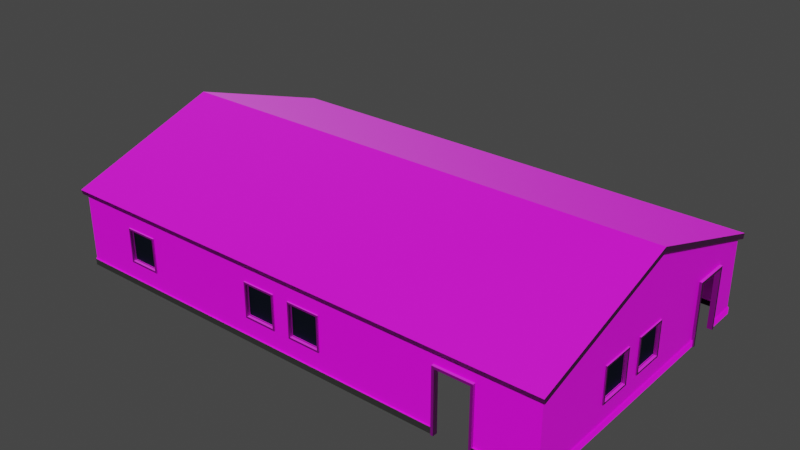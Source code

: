 # Source: Warehouse.blend  (saved by Blender 3.1.7; exported with 4.5.12 LTS)
import bpy
from mathutils import Matrix  # noqa: F401  (used for matrix-valued properties, if any)

bpy.ops.wm.read_factory_settings(use_empty=True)
scene = bpy.context.scene
scene.name = 'Scene'

# ---- collections
col_collection = bpy.data.collections.new('Collection'); scene.collection.children.link(col_collection)

# ---- images (referenced by path relative to the original .blend; pixels are not part of the script)
import os
ASSET_DIR = os.environ.get("B2B_ASSET_DIR", "")  # directory of the original .blend (textures are referenced by path, not embedded)
HERE = os.path.dirname(os.path.abspath(__file__))  # packed textures are extracted next to this script under _unpacked/

def load_image(name, relpath, width, height, colorspace="sRGB"):
    """Load a texture the original file referenced (path relative to the .blend, or extracted next to this script)."""
    p = next((c for c in (os.path.join(HERE, relpath), os.path.join(ASSET_DIR, relpath)) if relpath and os.path.exists(c)), "")
    if p:
        img = bpy.data.images.load(p, check_existing=True)
        img.name = name
    else:  # same state as the original file: an image datablock whose file is absent (Cycles renders it pink)
        img = bpy.data.images.new(name, width, height)
        img.source = "FILE"
        img.filepath = "//" + (relpath or name)
    img.colorspace_settings.name = colorspace
    return img
img_t_wall_10_bc_tga = load_image('T_wall_10_BC.TGA', 'T_wall_10_BC.TGA', 1024, 1024, 'sRGB')
img_concrete023_4k_color_jpg = load_image('Concrete023_4K_Color.jpg', 'Concrete023_4K_Color.jpg', 1024, 1024, 'sRGB')
img_concrete023_4k_normalgl_jpg = load_image('Concrete023_4K_NormalGL.jpg', 'Concrete023_4K_NormalGL.jpg', 1024, 1024, 'Non-Color')
img_t_roof_a_tga = load_image('T_Roof_A.TGA', 'T_Roof_A.TGA', 1024, 1024, 'sRGB')
img_t_roof_a_nm_tga = load_image('T_Roof_A_nm.TGA', 'T_Roof_A_nm.TGA', 1024, 1024, 'Non-Color')

# ---- materials (node trees are filled in below, after node groups)
mat_su_wall = bpy.data.materials.new('SU_WALL')
mat_su_wall.use_transparent_shadow = False
mat_border_down = bpy.data.materials.new('Border_Down')
mat_border_down.use_transparent_shadow = False
mat_su_door_01 = bpy.data.materials.new('SU_DOOR_01')
mat_su_door_01.use_transparent_shadow = False
mat_border_top = bpy.data.materials.new('Border_Top')
mat_border_top.use_transparent_shadow = False
mat_su_window_01 = bpy.data.materials.new('SU_WINDOW_01')
mat_su_window_01.use_transparent_shadow = False
mat_su_roof_01 = bpy.data.materials.new('SU_ROOF_01')
mat_su_roof_01.use_transparent_shadow = False

# ---- material node trees
mat_su_wall.use_nodes = True; mat_su_wall.node_tree.nodes.clear()
_N = mat_su_wall.node_tree.nodes; _L = mat_su_wall.node_tree.links
n0 = _N.new('ShaderNodeBsdfPrincipled'); n0.name = 'Principled BSDF'; n0.location = (10, 300)
n0.distribution = 'GGX'
n0.subsurface_method = 'RANDOM_WALK_SKIN'
n0.inputs[3].default_value = 1.45
n0.inputs[27].default_value = (0.0, 0.0, 0.0, 1.0)
n0.inputs[28].default_value = 1.0
n1 = _N.new('ShaderNodeOutputMaterial'); n1.name = 'Material Output'; n1.location = (300, 300)
n2 = _N.new('ShaderNodeTexImage'); n2.name = 'Image Texture'; n2.location = (-471, 225)
n2.image = img_t_wall_10_bc_tga
_L.new(n0.outputs[0], n1.inputs[0])
_L.new(n2.outputs[0], n0.inputs[0])
n1.is_active_output = True
mat_border_down.use_nodes = True; mat_border_down.node_tree.nodes.clear()
_N = mat_border_down.node_tree.nodes; _L = mat_border_down.node_tree.links
n0 = _N.new('ShaderNodeBsdfPrincipled'); n0.name = 'Principled BSDF'; n0.location = (10, 300)
n0.distribution = 'GGX'
n0.subsurface_method = 'RANDOM_WALK_SKIN'
n0.inputs[3].default_value = 1.45
n0.inputs[27].default_value = (0.0, 0.0, 0.0, 1.0)
n0.inputs[28].default_value = 1.0
n1 = _N.new('ShaderNodeOutputMaterial'); n1.name = 'Material Output'; n1.location = (300, 300)
n2 = _N.new('ShaderNodeTexImage'); n2.name = 'Image Texture'; n2.location = (-471, 225)
n2.image = img_concrete023_4k_color_jpg
n3 = _N.new('ShaderNodeTexImage'); n3.name = 'Image Texture.001'; n3.location = (-733, -115)
_L.new(n0.outputs[0], n1.inputs[0])
_L.new(n2.outputs[0], n0.inputs[0])
_L.new(n3.outputs[0], n0.inputs[5])
n1.is_active_output = True
mat_su_door_01.use_nodes = True; mat_su_door_01.node_tree.nodes.clear()
_N = mat_su_door_01.node_tree.nodes; _L = mat_su_door_01.node_tree.links
n0 = _N.new('ShaderNodeBsdfPrincipled'); n0.name = 'Principled BSDF'; n0.location = (10, 300)
n0.distribution = 'GGX'
n0.subsurface_method = 'RANDOM_WALK_SKIN'
n0.inputs[3].default_value = 1.45
n0.inputs[27].default_value = (0.0, 0.0, 0.0, 1.0)
n0.inputs[28].default_value = 1.0
n1 = _N.new('ShaderNodeOutputMaterial'); n1.name = 'Material Output'; n1.location = (300, 300)
n2 = _N.new('ShaderNodeTexImage'); n2.name = 'Image Texture'; n2.location = (-365, 170)
n2.image = img_concrete023_4k_color_jpg
_L.new(n0.outputs[0], n1.inputs[0])
_L.new(n2.outputs[0], n0.inputs[0])
n1.is_active_output = True
mat_border_top.use_nodes = True; mat_border_top.node_tree.nodes.clear()
_N = mat_border_top.node_tree.nodes; _L = mat_border_top.node_tree.links
n0 = _N.new('ShaderNodeBsdfPrincipled'); n0.name = 'Principled BSDF'; n0.location = (10, 300)
n0.distribution = 'GGX'
n0.subsurface_method = 'RANDOM_WALK_SKIN'
n0.inputs[3].default_value = 1.45
n0.inputs[27].default_value = (0.0, 0.0, 0.0, 1.0)
n0.inputs[28].default_value = 1.0
n1 = _N.new('ShaderNodeOutputMaterial'); n1.name = 'Material Output'; n1.location = (300, 300)
n2 = _N.new('ShaderNodeTexImage'); n2.name = 'Image Texture'; n2.location = (-471, 225)
n2.image = img_concrete023_4k_color_jpg
n3 = _N.new('ShaderNodeTexImage'); n3.name = 'Image Texture.001'; n3.location = (-537, -151)
n3.image = img_concrete023_4k_normalgl_jpg
n4 = _N.new('ShaderNodeNormalMap'); n4.name = 'Normal Map'; n4.location = (-184, -146)
n4.uv_map = 'UVMap'
n4.inputs[0].default_value = 1.8
_L.new(n0.outputs[0], n1.inputs[0])
_L.new(n2.outputs[0], n0.inputs[0])
_L.new(n4.outputs[0], n0.inputs[5])
_L.new(n3.outputs[0], n4.inputs[1])
n1.is_active_output = True
mat_su_window_01.use_nodes = True; mat_su_window_01.node_tree.nodes.clear()
_N = mat_su_window_01.node_tree.nodes; _L = mat_su_window_01.node_tree.links
n0 = _N.new('ShaderNodeOutputMaterial'); n0.name = 'Material Output'; n0.location = (300, 300)
n1 = _N.new('ShaderNodeBsdfAnisotropic'); n1.name = 'Glossy BSDF'; n1.location = (10, 300)
n1.distribution = 'GGX'
n1.inputs[0].default_value = (0.02943, 0.04172, 0.07658, 1.0)
_L.new(n1.outputs[0], n0.inputs[0])
n0.is_active_output = True
mat_su_roof_01.use_nodes = True; mat_su_roof_01.node_tree.nodes.clear()
_N = mat_su_roof_01.node_tree.nodes; _L = mat_su_roof_01.node_tree.links
n0 = _N.new('ShaderNodeBsdfPrincipled'); n0.name = 'Principled BSDF'; n0.location = (93, 300)
n0.distribution = 'GGX'
n0.subsurface_method = 'RANDOM_WALK_SKIN'
n0.inputs[3].default_value = 1.45
n0.inputs[27].default_value = (0.0, 0.0, 0.0, 1.0)
n0.inputs[28].default_value = 1.0
n1 = _N.new('ShaderNodeOutputMaterial'); n1.name = 'Material Output'; n1.location = (383, 300)
n2 = _N.new('ShaderNodeTexImage'); n2.name = 'Image Texture'; n2.location = (-401, 251)
n2.image = img_t_roof_a_tga
n3 = _N.new('ShaderNodeNormalMap'); n3.name = 'Normal Map'; n3.location = (-137, -128)
n3.uv_map = 'UVMap'
n3.inputs[0].default_value = 2.8
n4 = _N.new('ShaderNodeTexImage'); n4.name = 'Image Texture.001'; n4.location = (-409, -156)
n4.image = img_t_roof_a_nm_tga
_L.new(n0.outputs[0], n1.inputs[0])
_L.new(n2.outputs[0], n0.inputs[0])
_L.new(n3.outputs[0], n0.inputs[5])
_L.new(n4.outputs[0], n3.inputs[1])
n1.is_active_output = True

# ---- world
world_world = bpy.data.worlds.new('World'); scene.world = world_world
world_world.use_nodes = True; world_world.node_tree.nodes.clear()
_N = world_world.node_tree.nodes; _L = world_world.node_tree.links
n0 = _N.new('ShaderNodeOutputWorld'); n0.name = 'World Output'; n0.location = (300, 300)
n1 = _N.new('ShaderNodeBackground'); n1.name = 'Background'; n1.location = (10, 300)
n1.inputs[0].default_value = (0.05088, 0.05088, 0.05088, 1.0)
_L.new(n1.outputs[0], n0.inputs[0])
n0.is_active_output = True
world_world.color = (0.05088, 0.05088, 0.05088)
world_world.use_sun_shadow = False
world_world.sun_shadow_jitter_overblur = 0.0

# ---- meshes
me_warehouse_01_obj = bpy.data.meshes.new('Warehouse_01.obj')
me_warehouse_01_obj.from_pydata([(10.0, 0.25, -6.0), (-10.0, 0.25, -6.0), (-10.0, 3.0, -6.0), (10.0, 3.0, -6.0), (-10.0, 0.0, -6.05), (-10.0, 0.25, -6.05), (10.0, 0.25, -6.05), (10.0, 0.0, -6.05), (-10.0, 0.25, 6.0), (-10.0, 3.0, 6.0), (-10.05, 0.0, 6.0), (-10.05, 0.25, 6.0), (-10.05, 0.25, -6.0), (-10.05, 0.0, -6.0), (8.0, 0.25, 6.05), (8.0, 0.0, 6.05), (10.0, 0.0, 6.05), (10.0, 0.25, 6.05), (10.0, 0.25, 6.0), (8.0, 0.25, 6.0), (10.0, 3.0, 6.0), (8.0, 3.0, 6.0), (6.0, 0.25, 6.05), (2.0, 0.25, 6.05), (2.0, 0.0, 6.05), (6.0, 0.0, 6.05), (6.0, 0.25, 6.0), (2.0, 0.25, 6.0), (6.0, 3.0, 6.0), (2.0, 3.0, 6.0), (-10.0, 0.0, 6.05), (-8.0, 0.0, 6.05), (-8.0, 0.25, 6.05), (-10.0, 0.25, 6.05), (-8.0, 0.25, 6.0), (-8.0, 3.0, 6.0), (-2.0, 0.25, 6.05), (-6.0, 0.25, 6.05), (-6.0, 0.0, 6.05), (-2.0, 0.0, 6.05), (-2.0, 0.25, 6.0), (-6.0, 0.25, 6.0), (-2.0, 3.0, 6.0), (-6.0, 3.0, 6.0), (10.05, 0.25, -5.0), (10.05, 0.0, -5.0), (10.05, 0.0, -6.0), (10.05, 0.25, -6.0), (10.0, 3.0, -5.0), (10.0, 0.25, -5.0), (10.05, 0.25, -3.0), (10.05, 0.25, -1.0), (10.05, 0.0, -1.0), (10.05, 0.0, -3.0), (10.0, 3.0, -3.0), (10.0, 3.0, -1.0), (10.0, 0.25, -1.0), (10.0, 0.25, -3.0), (10.05, 0.0, 6.0), (10.05, 0.0, 3.0), (10.05, 0.25, 3.0), (10.05, 0.25, 6.0), (10.0, 0.25, 3.0), (10.0, 3.0, 3.0), (7.65, 0.25, 6.05), (7.65, 0.0, 6.05), (7.65, 0.25, 6.0), (6.35, 0.0, 6.05), (6.35, 0.25, 6.05), (6.35, 0.25, 6.0), (6.35, 2.4, 6.0), (7.65, 2.4, 6.0), (7.65, 2.4, 5.9), (6.35, 2.4, 5.9), (6.35, 0.0, 5.9), (7.65, 0.0, 5.9), (7.65, 0.0, 6.1), (7.65, 2.4, 6.1), (6.35, 2.4, 6.1), (6.35, 0.0, 6.1), (7.75, 0.0, 6.1), (7.75, 2.5, 6.1), (7.75, 0.0, 5.9), (7.75, 2.5, 5.9), (6.25, 2.5, 6.1), (6.25, 2.5, 5.9), (6.25, 0.0, 6.1), (6.25, 0.0, 5.9), (10.05, 0.25, -4.65), (10.05, 0.0, -4.65), (10.0, 0.25, -4.65), (10.05, 0.0, -3.35), (10.05, 0.25, -3.35), (10.0, 0.25, -3.35), (10.0, 2.4, -3.35), (10.0, 2.4, -4.65), (9.9, 2.4, -4.65), (9.9, 2.4, -3.35), (9.9, 0.0, -3.35), (9.9, 0.0, -4.65), (10.1, 0.0, -4.65), (10.1, 2.4, -4.65), (10.1, 2.4, -3.35), (10.1, 0.0, -3.35), (10.1, 0.0, -4.75), (10.1, 2.5, -4.75), (9.9, 0.0, -4.75), (9.9, 2.5, -4.75), (10.1, 2.5, -3.25), (9.9, 2.5, -3.25), (10.1, 0.0, -3.25), (9.9, 0.0, -3.25), (0.0, 0.25, 6.05), (0.0, 0.0, 6.05), (0.0, 0.25, 6.0), (0.0, 3.0, 6.0), (0.4, 1.0, 6.0), (0.4, 2.25, 6.0), (1.6, 2.25, 6.0), (1.6, 1.0, 6.0), (0.442, 1.044, 5.9), (1.558, 1.044, 5.9), (1.558, 2.206, 5.9), (0.442, 2.206, 5.9), (1.6, 2.25, 5.95), (0.4, 2.25, 5.95), (0.442, 2.206, 5.95), (1.558, 2.206, 5.95), (1.6, 1.0, 5.95), (1.558, 1.044, 5.95), (0.4, 1.0, 5.95), (0.442, 1.044, 5.95), (1.6, 2.25, 6.05), (0.4, 2.25, 6.05), (1.6, 1.0, 6.05), (0.4, 1.0, 6.05), (1.671, 2.321, 6.05), (0.3293, 2.321, 6.05), (1.671, 2.321, 5.95), (0.3293, 2.321, 5.95), (1.671, 0.9293, 6.05), (1.671, 0.9293, 5.95), (0.3293, 0.9293, 6.05), (0.3293, 0.9293, 5.95), (-1.6, 1.0, 6.0), (-1.6, 2.25, 6.0), (-0.4, 2.25, 6.0), (-0.4, 1.0, 6.0), (-1.558, 1.044, 5.9), (-0.442, 1.044, 5.9), (-0.442, 2.206, 5.9), (-1.558, 2.206, 5.9), (-0.4, 2.25, 5.95), (-1.6, 2.25, 5.95), (-1.558, 2.206, 5.95), (-0.442, 2.206, 5.95), (-0.4, 1.0, 5.95), (-0.442, 1.044, 5.95), (-1.6, 1.0, 5.95), (-1.558, 1.044, 5.95), (-0.4, 2.25, 6.05), (-1.6, 2.25, 6.05), (-0.4, 1.0, 6.05), (-1.6, 1.0, 6.05), (-0.3293, 2.321, 6.05), (-1.671, 2.321, 6.05), (-0.3293, 2.321, 5.95), (-1.671, 2.321, 5.95), (-0.3293, 0.9293, 6.05), (-0.3293, 0.9293, 5.95), (-1.671, 0.9293, 6.05), (-1.671, 0.9293, 5.95), (-7.6, 1.0, 6.0), (-7.6, 2.25, 6.0), (-6.4, 2.25, 6.0), (-6.4, 1.0, 6.0), (-7.558, 1.044, 5.9), (-6.442, 1.044, 5.9), (-6.442, 2.206, 5.9), (-7.558, 2.206, 5.9), (-6.4, 2.25, 5.95), (-7.6, 2.25, 5.95), (-7.558, 2.206, 5.95), (-6.442, 2.206, 5.95), (-6.4, 1.0, 5.95), (-6.442, 1.044, 5.95), (-7.6, 1.0, 5.95), (-7.558, 1.044, 5.95), (-6.4, 2.25, 6.05), (-7.6, 2.25, 6.05), (-6.4, 1.0, 6.05), (-7.6, 1.0, 6.05), (-6.329, 2.321, 6.05), (-7.671, 2.321, 6.05), (-6.329, 2.321, 5.95), (-7.671, 2.321, 5.95), (-6.329, 0.9293, 6.05), (-6.329, 0.9293, 5.95), (-7.671, 0.9293, 6.05), (-7.671, 0.9293, 5.95), (10.05, 0.25, 1.0), (10.05, 0.0, 1.0), (10.0, 0.25, 1.0), (10.0, 3.0, 1.0), (10.0, 1.0, 0.6), (10.0, 2.25, 0.6), (10.0, 2.25, -0.6), (10.0, 1.0, -0.6), (9.9, 1.044, 0.558), (9.9, 1.044, -0.558), (9.9, 2.206, -0.558), (9.9, 2.206, 0.558), (9.95, 2.25, -0.6), (9.95, 2.25, 0.6), (9.95, 2.206, 0.558), (9.95, 2.206, -0.558), (9.95, 1.0, -0.6), (9.95, 1.044, -0.558), (9.95, 1.0, 0.6), (9.95, 1.044, 0.558), (10.05, 2.25, -0.6), (10.05, 2.25, 0.6), (10.05, 1.0, -0.6), (10.05, 1.0, 0.6), (10.05, 2.321, -0.6707), (10.05, 2.321, 0.6707), (9.95, 2.321, -0.6707), (9.95, 2.321, 0.6707), (10.05, 0.9293, -0.6707), (9.95, 0.9293, -0.6707), (10.05, 0.9293, 0.6707), (9.95, 0.9293, 0.6707), (10.0, 1.0, 2.6), (10.0, 2.25, 2.6), (10.0, 2.25, 1.4), (10.0, 1.0, 1.4), (9.9, 1.044, 2.558), (9.9, 1.044, 1.442), (9.9, 2.206, 1.442), (9.9, 2.206, 2.558), (9.95, 2.25, 1.4), (9.95, 2.25, 2.6), (9.95, 2.206, 2.558), (9.95, 2.206, 1.442), (9.95, 1.0, 1.4), (9.95, 1.044, 1.442), (9.95, 1.0, 2.6), (9.95, 1.044, 2.558), (10.05, 2.25, 1.4), (10.05, 2.25, 2.6), (10.05, 1.0, 1.4), (10.05, 1.0, 2.6), (10.05, 2.321, 1.329), (10.05, 2.321, 2.671), (9.95, 2.321, 1.329), (9.95, 2.321, 2.671), (10.05, 0.9293, 1.329), (9.95, 0.9293, 1.329), (10.05, 0.9293, 2.671), (9.95, 0.9293, 2.671), (-10.0, 5.0, 0.0), (10.0, 5.0, 0.0), (-10.0, 5.205, 0.0), (-10.0, 3.195, 6.065), (10.0, 3.195, 6.065), (10.0, 5.205, 0.0), (-10.0, 3.195, -6.065), (10.0, 3.195, -6.065), (10.19, 5.0, 0.0), (10.13, 2.957, 6.128), (10.13, 3.152, 6.192), (10.19, 5.205, 0.0), (-10.13, 2.957, 6.128), (-10.13, 3.152, 6.192), (-10.19, 5.0, 0.0), (-10.19, 5.205, 0.0), (-10.13, 2.957, -6.128), (10.13, 2.957, -6.128), (10.13, 3.152, -6.192), (-10.13, 3.152, -6.192), (-10.0, 0.25, -1.8), (-10.0, 0.25, 1.8), (-10.0, 3.0, -1.8), (-10.0, 3.0, 1.8), (-10.05, 0.25, -1.8), (-10.05, 0.25, 1.8), (-10.05, 0.0, -1.8), (-10.05, 0.0, 1.8), (-10.0, 3.155, -1.8), (-10.0, 3.155, 1.8), (9.91, 2.203, -0.5526), (9.91, 2.203, 0.5526), (9.91, 1.047, -0.5526), (9.91, 1.047, 0.5526), (9.91, 2.321, -0.6707), (9.91, 2.321, 0.6707), (9.91, 0.9293, -0.6707), (9.91, 0.9293, 0.6707), (9.91, 1.049, 1.449), (9.91, 1.049, 2.551), (9.91, 2.201, 2.551), (9.91, 2.201, 1.449), (9.91, 0.9293, 1.329), (9.91, 0.9293, 2.671), (9.91, 2.321, 2.671), (9.91, 2.321, 1.329), (-10.08, -0.04492, 1.8), (-10.08, 3.155, 1.8), (-10.08, -0.04492, -1.8), (-10.08, 3.155, -1.8), (-9.919, -0.04492, 1.8), (-9.919, 3.155, 1.8), (-9.919, -0.04492, -1.8), (-9.919, 3.155, -1.8), (-10.08, 3.058, 1.723), (-10.08, -0.04492, 1.723), (-10.08, -0.04492, -1.723), (-10.08, 3.058, -1.723), (-9.919, 3.058, -1.723), (-9.919, -0.04492, 1.723), (-9.919, -0.04492, -1.723), (-9.919, 3.058, 1.723), (-7.623, 1.024, 5.935), (-6.383, 1.024, 5.935), (-7.623, 2.264, 5.935), (-6.383, 2.264, 5.935), (-1.625, 1.024, 5.935), (-0.3849, 1.024, 5.935), (-1.625, 2.264, 5.935), (-0.3849, 2.264, 5.935), (0.376, 1.024, 5.935), (1.616, 1.024, 5.935), (0.376, 2.264, 5.935), (1.616, 2.264, 5.935), (9.932, 1.024, 2.614), (9.932, 1.024, 1.374), (9.932, 2.264, 2.614), (9.932, 2.264, 1.374), (9.932, 1.024, 0.6111), (9.932, 1.024, -0.6292), (9.932, 2.264, 0.6111), (9.932, 2.264, -0.6292)], [], [(0, 1, 2, 3), (4, 5, 6, 7), (1, 0, 6, 5), (8, 9, 283, 281), (2, 1, 280, 282), (12, 13, 286, 284), (287, 10, 11, 285), (285, 11, 8, 281), (1, 12, 284, 280), (14, 15, 16, 17), (18, 19, 14, 17), (20, 21, 19, 18), (22, 23, 24, 25), (26, 27, 23, 22), (28, 29, 27, 26), (30, 31, 32, 33), (33, 32, 34, 8), (8, 34, 35, 9), (36, 37, 38, 39), (40, 41, 37, 36), (42, 43, 41, 40), (44, 45, 46, 47), (3, 48, 49, 0), (0, 49, 44, 47), (50, 51, 52, 53), (54, 55, 56, 57), (57, 56, 51, 50), (58, 59, 60, 61), (18, 62, 63, 20), (61, 60, 62, 18), (64, 65, 15, 14), (19, 66, 64, 14), (25, 67, 68, 22), (22, 68, 69, 26), (70, 71, 21, 28), (28, 26, 69, 70), (21, 71, 66, 19), (72, 75, 76, 77), (73, 72, 77, 78), (74, 73, 78, 79), (80, 81, 77, 76), (82, 80, 76, 75), (81, 80, 82, 83), (81, 84, 78, 77), (84, 81, 83, 85), (86, 87, 74, 79), (84, 86, 79, 78), (86, 84, 85, 87), (88, 89, 45, 44), (49, 90, 88, 44), (53, 91, 92, 50), (50, 92, 93, 57), (94, 95, 48, 54), (54, 57, 93, 94), (48, 95, 90, 49), (96, 99, 100, 101), (97, 96, 101, 102), (98, 97, 102, 103), (104, 105, 101, 100), (106, 104, 100, 99), (105, 104, 106, 107), (105, 108, 102, 101), (108, 105, 107, 109), (110, 111, 98, 103), (108, 110, 103, 102), (110, 108, 109, 111), (24, 23, 112, 113), (27, 114, 112, 23), (115, 114, 116, 117), (27, 29, 118, 119), (29, 115, 117, 118), (114, 27, 119, 116), (124, 125, 126, 127), (128, 124, 127, 129), (130, 128, 129, 131), (126, 125, 130, 131), (127, 126, 123, 122), (129, 127, 122, 121), (131, 129, 121, 120), (123, 126, 131, 120), (132, 133, 125, 124), (134, 132, 124, 128), (135, 134, 128, 130), (125, 133, 135, 130), (136, 137, 133, 132), (138, 139, 137, 136), (140, 136, 132, 134), (141, 138, 136, 140), (142, 140, 134, 135), (143, 141, 140, 142), (137, 142, 135, 133), (143, 142, 137, 139), (113, 112, 36, 39), (114, 40, 36, 112), (42, 40, 144, 145), (114, 115, 146, 147), (115, 42, 145, 146), (40, 114, 147, 144), (152, 153, 154, 155), (156, 152, 155, 157), (158, 156, 157, 159), (154, 153, 158, 159), (155, 154, 151, 150), (157, 155, 150, 149), (159, 157, 149, 148), (151, 154, 159, 148), (160, 161, 153, 152), (162, 160, 152, 156), (163, 162, 156, 158), (153, 161, 163, 158), (164, 165, 161, 160), (166, 167, 165, 164), (168, 164, 160, 162), (169, 166, 164, 168), (170, 168, 162, 163), (171, 169, 168, 170), (165, 170, 163, 161), (171, 170, 165, 167), (38, 37, 32, 31), (41, 34, 32, 37), (35, 34, 172, 173), (41, 43, 174, 175), (43, 35, 173, 174), (34, 41, 175, 172), (180, 181, 182, 183), (184, 180, 183, 185), (186, 184, 185, 187), (182, 181, 186, 187), (183, 182, 179, 178), (185, 183, 178, 177), (187, 185, 177, 176), (179, 182, 187, 176), (188, 189, 181, 180), (190, 188, 180, 184), (191, 190, 184, 186), (181, 189, 191, 186), (192, 193, 189, 188), (194, 195, 193, 192), (196, 192, 188, 190), (197, 194, 192, 196), (198, 196, 190, 191), (199, 197, 196, 198), (193, 198, 191, 189), (199, 198, 193, 195), (52, 51, 200, 201), (56, 202, 200, 51), (203, 202, 204, 205), (56, 55, 206, 207), (55, 203, 205, 206), (202, 56, 207, 204), (212, 213, 214, 215), (216, 212, 215, 217), (218, 216, 217, 219), (214, 213, 218, 219), (215, 214, 211, 210), (217, 215, 210, 209), (219, 217, 209, 208), (211, 214, 219, 208), (220, 221, 213, 212), (222, 220, 212, 216), (223, 222, 216, 218), (213, 221, 223, 218), (224, 225, 221, 220), (226, 227, 225, 224), (228, 224, 220, 222), (229, 226, 224, 228), (230, 228, 222, 223), (231, 229, 228, 230), (225, 230, 223, 221), (231, 230, 225, 227), (201, 200, 60, 59), (202, 62, 60, 200), (63, 62, 232, 233), (202, 203, 234, 235), (203, 63, 233, 234), (62, 202, 235, 232), (240, 241, 242, 243), (244, 240, 243, 245), (246, 244, 245, 247), (242, 241, 246, 247), (243, 242, 239, 238), (245, 243, 238, 237), (247, 245, 237, 236), (239, 242, 247, 236), (248, 249, 241, 240), (250, 248, 240, 244), (251, 250, 244, 246), (241, 249, 251, 246), (252, 253, 249, 248), (254, 255, 253, 252), (256, 252, 248, 250), (257, 254, 252, 256), (258, 256, 250, 251), (259, 257, 256, 258), (253, 258, 251, 249), (259, 258, 253, 255), (9, 260, 2, 282, 288, 289, 283), (20, 3, 261), (262, 263, 264, 265), (266, 262, 265, 267), (268, 269, 20, 261), (270, 271, 265, 264), (271, 270, 269, 268), (269, 272, 9, 20), (273, 270, 264, 263), (270, 273, 272, 269), (272, 274, 260, 9), (275, 273, 263, 262), (273, 275, 274, 272), (276, 277, 3, 2), (278, 279, 266, 267), (279, 278, 277, 276), (277, 268, 261, 3), (271, 278, 267, 265), (278, 271, 268, 277), (274, 276, 2, 260), (279, 275, 262, 266), (275, 279, 276, 274), (7, 6, 47, 46), (0, 47, 6), (13, 12, 5, 4), (5, 12, 1), (58, 61, 17, 16), (17, 61, 18), (30, 33, 11, 10), (8, 11, 33), (227, 226, 294, 295), (229, 231, 297, 296), (226, 229, 296, 294), (231, 227, 295, 297), (290, 291, 295, 294), (292, 290, 294, 296), (291, 293, 297, 295), (293, 292, 296, 297), (255, 254, 305, 304), (254, 257, 302, 305), (257, 259, 303, 302), (259, 255, 304, 303), (299, 298, 302, 303), (300, 299, 303, 304), (301, 300, 304, 305), (298, 301, 305, 302), (306, 307, 309, 308, 316, 317, 314, 315), (308, 309, 313, 312), (320, 312, 313, 311, 310, 319, 321, 318), (310, 311, 307, 306), (310, 306, 315, 319), (316, 308, 312, 320), (313, 309, 307, 311), (320, 318, 317, 316), (314, 321, 319, 315), (314, 317, 318, 321), (322, 323, 325, 324), (326, 327, 329, 328), (330, 331, 333, 332), (334, 335, 337, 336), (338, 339, 341, 340)])
me_warehouse_01_obj.polygons.foreach_set('material_index', [0, 1, 1, 0, 0, 1, 1, 1, 1, 1, 1, 0, 1, 1, 0, 1, 1, 0, 1, 1, 0, 1, 0, 1, 1, 0, 1, 1, 0, 1, 1, 1, 1, 1, 0, 0, 0, 3, 3, 3, 3, 3, 3, 3, 3, 3, 3, 3, 1, 1, 1, 1, 0, 0, 0, 3, 3, 3, 3, 3, 3, 3, 3, 3, 3, 3, 1, 1, 0, 0, 0, 0, 3, 3, 3, 3, 3, 3, 3, 3, 3, 3, 3, 3, 3, 3, 3, 3, 3, 3, 3, 3, 1, 1, 0, 0, 0, 0, 3, 3, 3, 3, 3, 3, 3, 3, 3, 3, 3, 3, 3, 3, 3, 3, 3, 3, 3, 3, 1, 1, 0, 0, 0, 0, 3, 3, 3, 3, 3, 3, 3, 3, 3, 3, 3, 3, 3, 3, 3, 3, 3, 3, 3, 3, 1, 1, 0, 0, 0, 0, 3, 3, 3, 3, 3, 3, 3, 3, 3, 3, 3, 3, 3, 3, 3, 3, 3, 3, 3, 3, 1, 1, 0, 0, 0, 0, 3, 3, 3, 3, 3, 3, 3, 3, 3, 3, 3, 3, 3, 3, 3, 3, 3, 3, 3, 3, 0, 0, 3, 3, 3, 3, 3, 3, 3, 3, 3, 3, 3, 3, 3, 3, 3, 3, 3, 3, 3, 3, 1, 1, 1, 1, 1, 1, 1, 1, 3, 3, 3, 3, 3, 3, 3, 3, 3, 3, 3, 3, 3, 3, 3, 3, 3, 3, 3, 3, 3, 3, 3, 3, 3, 3, 4, 4, 4, 4, 4])
_k = set([(0, 1), (0, 3), (0, 49), (1, 2), (1, 280), (2, 3), (2, 260), (3, 261), (4, 5), (5, 6), (5, 12), (6, 7), (6, 47), (8, 9), (8, 34), (8, 281), (9, 260), (10, 11), (11, 33), (11, 285), (12, 13), (12, 284), (14, 17), (14, 64), (16, 17), (17, 61), (18, 19), (18, 20), (18, 62), (19, 66), (20, 261), (20, 269), (22, 23), (22, 68), (23, 112), (26, 27), (26, 69), (27, 114), (30, 33), (32, 33), (32, 37), (34, 41), (36, 37), (36, 112), (40, 41), (40, 114), (44, 47), (44, 88), (46, 47), (49, 90), (50, 51), (50, 92), (51, 200), (56, 57), (56, 202), (57, 93), (58, 61), (60, 61), (60, 200), (62, 202), (72, 73), (72, 75), (72, 77), (73, 74), (73, 78), (74, 79), (75, 76), (76, 77), (76, 80), (77, 78), (78, 79), (79, 86), (80, 81), (80, 82), (81, 83), (81, 84), (84, 85), (84, 86), (86, 87), (96, 97), (96, 99), (96, 101), (97, 98), (97, 102), (98, 103), (99, 100), (100, 101), (100, 104), (101, 102), (102, 103), (103, 110), (104, 105), (104, 106), (105, 107), (105, 108), (108, 109), (108, 110), (110, 111), (120, 121), (120, 123), (120, 131), (121, 122), (121, 129), (122, 123), (122, 127), (123, 126), (124, 125), (124, 128), (124, 132), (125, 130), (125, 133), (126, 127), (126, 131), (127, 129), (128, 130), (128, 134), (129, 131), (130, 135), (132, 133), (132, 134), (133, 135), (134, 135), (136, 137), (136, 138), (136, 140), (137, 139), (137, 142), (140, 141), (140, 142), (142, 143), (148, 149), (148, 151), (148, 159), (149, 150), (149, 157), (150, 151), (150, 155), (151, 154), (152, 153), (152, 156), (152, 160), (153, 158), (153, 161), (154, 155), (154, 159), (155, 157), (156, 158), (156, 162), (157, 159), (158, 163), (160, 161), (160, 162), (161, 163), (162, 163), (164, 165), (164, 166), (164, 168), (165, 167), (165, 170), (168, 169), (168, 170), (170, 171), (176, 177), (176, 179), (176, 187), (177, 178), (177, 185), (178, 179), (178, 183), (179, 182), (180, 181), (180, 184), (180, 188), (181, 186), (181, 189), (182, 183), (182, 187), (183, 185), (184, 186), (184, 190), (185, 187), (186, 191), (188, 189), (188, 190), (189, 191), (190, 191), (192, 193), (192, 194), (192, 196), (193, 195), (193, 198), (196, 197), (196, 198), (198, 199), (208, 209), (208, 211), (208, 219), (209, 210), (209, 217), (210, 211), (210, 215), (211, 214), (212, 213), (212, 216), (212, 220), (213, 218), (213, 221), (214, 215), (214, 219), (215, 217), (216, 218), (216, 222), (217, 219), (218, 223), (220, 221), (220, 222), (221, 223), (222, 223), (224, 225), (224, 226), (224, 228), (225, 227), (225, 230), (228, 229), (228, 230), (230, 231), (236, 237), (236, 239), (236, 247), (237, 238), (237, 245), (238, 239), (238, 243), (239, 242), (240, 241), (240, 244), (240, 248), (241, 246), (241, 249), (242, 243), (242, 247), (243, 245), (244, 246), (244, 250), (245, 247), (246, 251), (248, 249), (248, 250), (249, 251), (250, 251), (252, 253), (252, 254), (252, 256), (253, 255), (253, 258), (256, 257), (256, 258), (258, 259), (260, 274), (261, 268), (262, 265), (262, 275), (265, 271), (268, 269), (268, 271), (268, 277), (269, 270), (269, 272), (270, 271), (270, 273), (271, 278), (272, 273), (272, 274), (273, 275), (274, 275), (274, 276), (275, 279), (276, 277), (276, 279), (277, 278), (278, 279)])
me_warehouse_01_obj.attributes.new('sharp_edge', 'BOOLEAN', 'EDGE').data.foreach_set('value', [ (min(e.vertices), max(e.vertices)) in _k for e in me_warehouse_01_obj.edges])
_uv = me_warehouse_01_obj.uv_layers.new(name='UVMap')
_uv.uv.foreach_set('vector', [5.5, 0.625, -4.5, 0.625, -4.5, 2.0, 5.5, 2.0, -4.5, 0.5, -4.5, 0.625, 5.5, 0.625, 5.5, 0.5, -4.5, 3.5, 5.5, 3.5, 5.5, 3.525, -4.5, 3.525, -2.5, 0.625, -2.5, 2.0, -0.4, 2.0, -0.4, 0.625, 3.5, 2.0, 3.5, 0.625, 1.4, 0.625, 1.4, 2.0, 3.5, 0.625, 3.5, 0.5, 1.4, 0.5, 1.4, 0.625, -0.4, 0.5, -2.5, 0.5, -2.5, 0.625, -0.4, 0.625, -4.525, -0.4, -4.525, -2.5, -4.5, -2.5, -4.5, -0.4, -4.5, 3.5, -4.525, 3.5, -4.525, 1.4, -4.5, 1.4, 4.5, 0.625, 4.5, 0.5, 5.5, 0.5, 5.5, 0.625, 5.5, -2.5, 4.5, -2.5, 4.5, -2.525, 5.5, -2.525, 5.5, 2.0, 4.5, 2.0, 4.5, 0.625, 5.5, 0.625, 3.5, 0.625, 1.5, 0.625, 1.5, 0.5, 3.5, 0.5, 3.5, -2.5, 1.5, -2.5, 1.5, -2.525, 3.5, -2.525, 3.5, 2.0, 1.5, 2.0, 1.5, 0.625, 3.5, 0.625, -4.5, 0.5, -3.5, 0.5, -3.5, 0.625, -4.5, 0.625, -4.5, -2.525, -3.5, -2.525, -3.5, -2.5, -4.5, -2.5, -4.5, 0.625, -3.5, 0.625, -3.5, 2.0, -4.5, 2.0, -0.5, 0.625, -2.5, 0.625, -2.5, 0.5, -0.5, 0.5, -0.5, -2.5, -2.5, -2.5, -2.5, -2.525, -0.5, -2.525, -0.5, 2.0, -2.5, 2.0, -2.5, 0.625, -0.5, 0.625, 3.0, 0.625, 3.0, 0.5, 3.5, 0.5, 3.5, 0.625, 3.5, 2.0, 3.0, 2.0, 3.0, 0.625, 3.5, 0.625, 5.5, 3.5, 5.5, 3.0, 5.525, 3.0, 5.525, 3.5, 2.0, 0.625, 1.0, 0.625, 1.0, 0.5, 2.0, 0.5, 2.0, 2.0, 1.0, 2.0, 1.0, 0.625, 2.0, 0.625, 5.5, 2.0, 5.5, 1.0, 5.525, 1.0, 5.525, 2.0, -2.5, 0.5, -1.0, 0.5, -1.0, 0.625, -2.5, 0.625, -2.5, 0.625, -1.0, 0.625, -1.0, 2.0, -2.5, 2.0, 5.525, -2.5, 5.525, -1.0, 5.5, -1.0, 5.5, -2.5, 4.325, 0.625, 4.325, 0.5, 4.5, 0.5, 4.5, 0.625, 4.5, -2.5, 4.325, -2.5, 4.325, -2.525, 4.5, -2.525, 3.5, 0.5, 3.675, 0.5, 3.675, 0.625, 3.5, 0.625, 3.5, -2.525, 3.675, -2.525, 3.675, -2.5, 3.5, -2.5, 3.675, 1.7, 4.325, 1.7, 4.5, 2.0, 3.5, 2.0, 3.5, 2.0, 3.5, 0.625, 3.675, 0.625, 3.675, 1.7, 4.5, 2.0, 4.325, 1.7, 4.325, 0.625, 4.5, 0.625, -2.45, 1.7, -2.45, 0.5, -2.55, 0.5, -2.55, 1.7, 3.675, -2.45, 4.325, -2.45, 4.325, -2.55, 3.675, -2.55, -2.45, 0.5, -2.45, 1.7, -2.55, 1.7, -2.55, 0.5, 4.375, 0.5, 4.375, 1.75, 4.325, 1.7, 4.325, 0.5, 4.375, -2.45, 4.375, -2.55, 4.325, -2.55, 4.325, -2.45, -2.55, 1.75, -2.55, 0.5, -2.45, 0.5, -2.45, 1.75, 4.375, 1.75, 3.625, 1.75, 3.675, 1.7, 4.325, 1.7, 3.625, -2.55, 4.375, -2.55, 4.375, -2.45, 3.625, -2.45, 3.625, -2.55, 3.625, -2.45, 3.675, -2.45, 3.675, -2.55, 3.625, 1.75, 3.625, 0.5, 3.675, 0.5, 3.675, 1.7, -2.55, 0.5, -2.55, 1.75, -2.45, 1.75, -2.45, 0.5, 2.825, 0.625, 2.825, 0.5, 3.0, 0.5, 3.0, 0.625, 5.5, 3.0, 5.5, 2.825, 5.525, 2.825, 5.525, 3.0, 2.0, 0.5, 2.175, 0.5, 2.175, 0.625, 2.0, 0.625, 5.525, 2.0, 5.525, 2.175, 5.5, 2.175, 5.5, 2.0, 2.175, 1.7, 2.825, 1.7, 3.0, 2.0, 2.0, 2.0, 2.0, 2.0, 2.0, 0.625, 2.175, 0.625, 2.175, 1.7, 3.0, 2.0, 2.825, 1.7, 2.825, 0.625, 3.0, 0.625, 5.45, 1.7, 5.45, 0.5, 5.55, 0.5, 5.55, 1.7, 5.45, 2.175, 5.45, 2.825, 5.55, 2.825, 5.55, 2.175, 5.45, 0.5, 5.45, 1.7, 5.55, 1.7, 5.55, 0.5, 2.875, 0.5, 2.875, 1.75, 2.825, 1.7, 2.825, 0.5, 5.45, 2.875, 5.55, 2.875, 5.55, 2.825, 5.45, 2.825, 5.55, 1.75, 5.55, 0.5, 5.45, 0.5, 5.45, 1.75, 2.875, 1.75, 2.125, 1.75, 2.175, 1.7, 2.825, 1.7, 5.55, 2.125, 5.55, 2.875, 5.45, 2.875, 5.45, 2.125, 5.55, 2.125, 5.45, 2.125, 5.45, 2.175, 5.55, 2.175, 2.125, 1.75, 2.125, 0.5, 2.175, 0.5, 2.175, 1.7, 5.55, 0.5, 5.55, 1.75, 5.45, 1.75, 5.45, 0.5, 1.5, 0.5, 1.5, 0.625, 0.5, 0.625, 0.5, 0.5, 1.5, -2.5, 0.5, -2.5, 0.5, -2.525, 1.5, -2.525, 0.5, 2.0, 0.5, 0.625, 0.7, 1.0, 0.7, 1.625, 1.5, 0.625, 1.5, 2.0, 1.3, 1.625, 1.3, 1.0, 1.5, 2.0, 0.5, 2.0, 0.7, 1.625, 1.3, 1.625, 0.5, 0.625, 1.5, 0.625, 1.3, 1.0, 0.7, 1.0, 1.3, 1.625, 0.7, 1.625, 0.721, 1.603, 1.279, 1.603, 1.3, 1.0, 1.3, 1.625, 1.279, 1.603, 1.279, 1.022, 0.7, 1.0, 1.3, 1.0, 1.279, 1.022, 0.721, 1.022, 0.721, 1.603, 0.7, 1.625, 0.7, 1.0, 0.721, 1.022, 1.279, -2.475, 0.721, -2.475, 0.721, -2.45, 1.279, -2.45, -2.475, 1.022, -2.475, 1.603, -2.45, 1.603, -2.45, 1.022, 0.721, -2.475, 1.279, -2.475, 1.279, -2.45, 0.721, -2.45, -2.45, 1.603, -2.475, 1.603, -2.475, 1.022, -2.45, 1.022, 1.3, -2.525, 0.7, -2.525, 0.7, -2.475, 1.3, -2.475, -2.525, 1.0, -2.525, 1.625, -2.475, 1.625, -2.475, 1.0, 0.7, -2.525, 1.3, -2.525, 1.3, -2.475, 0.7, -2.475, -2.475, 1.625, -2.525, 1.625, -2.525, 1.0, -2.475, 1.0, 1.335, 1.66, 0.6646, 1.66, 0.7, 1.625, 1.3, 1.625, 1.335, -2.475, 0.6646, -2.475, 0.6646, -2.525, 1.335, -2.525, 1.335, 0.9646, 1.335, 1.66, 1.3, 1.625, 1.3, 1.0, -2.475, 0.9646, -2.475, 1.66, -2.525, 1.66, -2.525, 0.9646, 0.6646, 0.9646, 1.335, 0.9646, 1.3, 1.0, 0.7, 1.0, 0.6646, -2.475, 1.335, -2.475, 1.335, -2.525, 0.6646, -2.525, 0.6646, 1.66, 0.6646, 0.9646, 0.7, 1.0, 0.7, 1.625, -2.475, 0.9646, -2.525, 0.9646, -2.525, 1.66, -2.475, 1.66, 0.5, 0.5, 0.5, 0.625, -0.5, 0.625, -0.5, 0.5, 0.5, -2.5, -0.5, -2.5, -0.5, -2.525, 0.5, -2.525, -0.5, 2.0, -0.5, 0.625, -0.3, 1.0, -0.3, 1.625, 0.5, 0.625, 0.5, 2.0, 0.3, 1.625, 0.3, 1.0, 0.5, 2.0, -0.5, 2.0, -0.3, 1.625, 0.3, 1.625, -0.5, 0.625, 0.5, 0.625, 0.3, 1.0, -0.3, 1.0, 0.3, 1.625, -0.3, 1.625, -0.279, 1.603, 0.279, 1.603, 0.3, 1.0, 0.3, 1.625, 0.279, 1.603, 0.279, 1.022, -0.3, 1.0, 0.3, 1.0, 0.279, 1.022, -0.279, 1.022, -0.279, 1.603, -0.3, 1.625, -0.3, 1.0, -0.279, 1.022, 0.279, -2.475, -0.279, -2.475, -0.279, -2.45, 0.279, -2.45, -2.475, 1.022, -2.475, 1.603, -2.45, 1.603, -2.45, 1.022, -0.279, -2.475, 0.279, -2.475, 0.279, -2.45, -0.279, -2.45, -2.45, 1.603, -2.475, 1.603, -2.475, 1.022, -2.45, 1.022, 0.3, -2.525, -0.3, -2.525, -0.3, -2.475, 0.3, -2.475, -2.525, 1.0, -2.525, 1.625, -2.475, 1.625, -2.475, 1.0, -0.3, -2.525, 0.3, -2.525, 0.3, -2.475, -0.3, -2.475, -2.475, 1.625, -2.525, 1.625, -2.525, 1.0, -2.475, 1.0, 0.3354, 1.66, -0.3354, 1.66, -0.3, 1.625, 0.3, 1.625, 0.3354, -2.475, -0.3354, -2.475, -0.3354, -2.525, 0.3354, -2.525, 0.3354, 0.9646, 0.3354, 1.66, 0.3, 1.625, 0.3, 1.0, -2.475, 0.9646, -2.475, 1.66, -2.525, 1.66, -2.525, 0.9646, -0.3354, 0.9646, 0.3354, 0.9646, 0.3, 1.0, -0.3, 1.0, -0.3354, -2.475, 0.3354, -2.475, 0.3354, -2.525, -0.3354, -2.525, -0.3354, 1.66, -0.3354, 0.9646, -0.3, 1.0, -0.3, 1.625, -2.475, 0.9646, -2.525, 0.9646, -2.525, 1.66, -2.475, 1.66, -2.5, 0.5, -2.5, 0.625, -3.5, 0.625, -3.5, 0.5, -2.5, -2.5, -3.5, -2.5, -3.5, -2.525, -2.5, -2.525, -3.5, 2.0, -3.5, 0.625, -3.3, 1.0, -3.3, 1.625, -2.5, 0.625, -2.5, 2.0, -2.7, 1.625, -2.7, 1.0, -2.5, 2.0, -3.5, 2.0, -3.3, 1.625, -2.7, 1.625, -3.5, 0.625, -2.5, 0.625, -2.7, 1.0, -3.3, 1.0, -2.7, 1.625, -3.3, 1.625, -3.279, 1.603, -2.721, 1.603, -2.7, 1.0, -2.7, 1.625, -2.721, 1.603, -2.721, 1.022, -3.3, 1.0, -2.7, 1.0, -2.721, 1.022, -3.279, 1.022, -3.279, 1.603, -3.3, 1.625, -3.3, 1.0, -3.279, 1.022, -2.721, -2.475, -3.279, -2.475, -3.279, -2.45, -2.721, -2.45, -2.475, 1.022, -2.475, 1.603, -2.45, 1.603, -2.45, 1.022, -3.279, -2.475, -2.721, -2.475, -2.721, -2.45, -3.279, -2.45, -2.45, 1.603, -2.475, 1.603, -2.475, 1.022, -2.45, 1.022, -2.7, -2.525, -3.3, -2.525, -3.3, -2.475, -2.7, -2.475, -2.525, 1.0, -2.525, 1.625, -2.475, 1.625, -2.475, 1.0, -3.3, -2.525, -2.7, -2.525, -2.7, -2.475, -3.3, -2.475, -2.475, 1.625, -2.525, 1.625, -2.525, 1.0, -2.475, 1.0, -2.665, 1.66, -3.335, 1.66, -3.3, 1.625, -2.7, 1.625, -2.665, -2.475, -3.335, -2.475, -3.335, -2.525, -2.665, -2.525, -2.665, 0.9646, -2.665, 1.66, -2.7, 1.625, -2.7, 1.0, -2.475, 0.9646, -2.475, 1.66, -2.525, 1.66, -2.525, 0.9646, -3.335, 0.9646, -2.665, 0.9646, -2.7, 1.0, -3.3, 1.0, -3.335, -2.475, -2.665, -2.475, -2.665, -2.525, -3.335, -2.525, -3.335, 1.66, -3.335, 0.9646, -3.3, 1.0, -3.3, 1.625, -2.475, 0.9646, -2.525, 0.9646, -2.525, 1.66, -2.475, 1.66, 1.0, 0.5, 1.0, 0.625, 0.0, 0.625, 0.0, 0.5, 5.5, 1.0, 5.5, 0.0, 5.525, 0.0, 5.525, 1.0, 0.0, 2.0, 0.0, 0.625, 0.2, 1.0, 0.2, 1.625, 1.0, 0.625, 1.0, 2.0, 0.8, 1.625, 0.8, 1.0, 1.0, 2.0, 0.0, 2.0, 0.2, 1.625, 0.8, 1.625, 0.0, 0.625, 1.0, 0.625, 0.8, 1.0, 0.2, 1.0, 0.8, 1.625, 0.2, 1.625, 0.221, 1.603, 0.779, 1.603, 0.8, 1.0, 0.8, 1.625, 0.779, 1.603, 0.779, 1.022, 0.2, 1.0, 0.8, 1.0, 0.779, 1.022, 0.221, 1.022, 0.221, 1.603, 0.2, 1.625, 0.2, 1.0, 0.221, 1.022, 5.475, 0.779, 5.475, 0.221, 5.45, 0.221, 5.45, 0.779, 5.475, 1.022, 5.475, 1.603, 5.45, 1.603, 5.45, 1.022, 5.475, 0.221, 5.475, 0.779, 5.45, 0.779, 5.45, 0.221, 5.45, 1.603, 5.475, 1.603, 5.475, 1.022, 5.45, 1.022, 5.525, 0.8, 5.525, 0.2, 5.475, 0.2, 5.475, 0.8, 5.525, 1.0, 5.525, 1.625, 5.475, 1.625, 5.475, 1.0, 5.525, 0.2, 5.525, 0.8, 5.475, 0.8, 5.475, 0.2, 5.475, 1.625, 5.525, 1.625, 5.525, 1.0, 5.475, 1.0, 0.8354, 1.66, 0.1646, 1.66, 0.2, 1.625, 0.8, 1.625, 5.475, 0.8354, 5.475, 0.1646, 5.525, 0.1646, 5.525, 0.8354, 0.8354, 0.9646, 0.8354, 1.66, 0.8, 1.625, 0.8, 1.0, 0.0285, 1.0, 0.0285, 0.0, 0.1004, 0.0, 0.1004, 1.0, 0.1646, 0.9646, 0.8354, 0.9646, 0.8, 1.0, 0.2, 1.0, 5.475, 0.1646, 5.475, 0.8354, 5.525, 0.8354, 5.525, 0.1646, 0.1646, 1.66, 0.1646, 0.9646, 0.2, 1.0, 0.2, 1.625, 5.475, 0.9646, 5.525, 0.9646, 5.525, 1.66, 5.475, 1.66, 0.0, 0.5, 0.0, 0.625, -1.0, 0.625, -1.0, 0.5, 5.5, 0.0, 5.5, -1.0, 5.525, -1.0, 5.525, 0.0, -1.0, 2.0, -1.0, 0.625, -0.8, 1.0, -0.8, 1.625, 0.0, 0.625, 0.0, 2.0, -0.2, 1.625, -0.2, 1.0, 0.0, 2.0, -1.0, 2.0, -0.8, 1.625, -0.2, 1.625, -1.0, 0.625, 0.0, 0.625, -0.2, 1.0, -0.8, 1.0, -0.2, 1.625, -0.8, 1.625, -0.779, 1.603, -0.221, 1.603, -0.2, 1.0, -0.2, 1.625, -0.221, 1.603, -0.221, 1.022, -0.8, 1.0, -0.2, 1.0, -0.221, 1.022, -0.779, 1.022, -0.779, 1.603, -0.8, 1.625, -0.8, 1.0, -0.779, 1.022, 5.475, -0.221, 5.475, -0.779, 5.45, -0.779, 5.45, -0.221, 5.475, 1.022, 5.475, 1.603, 5.45, 1.603, 5.45, 1.022, 5.475, -0.779, 5.475, -0.221, 5.45, -0.221, 5.45, -0.779, 5.45, 1.603, 5.475, 1.603, 5.475, 1.022, 5.45, 1.022, 5.525, -0.2, 5.525, -0.8, 5.475, -0.8, 5.475, -0.2, 5.525, 1.0, 5.525, 1.625, 5.475, 1.625, 5.475, 1.0, 5.525, -0.8, 5.525, -0.2, 5.475, -0.2, 5.475, -0.8, 5.475, 1.625, 5.525, 1.625, 5.525, 1.0, 5.475, 1.0, -0.1646, 1.66, -0.8354, 1.66, -0.8, 1.625, -0.2, 1.625, 5.475, -0.1646, 5.475, -0.8354, 5.525, -0.8354, 5.525, -0.1646, -0.1646, 0.9646, -0.1646, 1.66, -0.2, 1.625, -0.2, 1.0, 5.475, 0.9646, 5.475, 1.66, 5.525, 1.66, 5.525, 0.9646, -0.8354, 0.9646, -0.1646, 0.9646, -0.2, 1.0, -0.8, 1.0, 5.475, -0.8354, 5.475, -0.1646, 5.525, -0.1646, 5.525, -0.8354, -0.8354, 1.66, -0.8354, 0.9646, -0.8, 1.0, -0.8, 1.625, 5.475, 0.9646, 5.525, 0.9646, 5.525, 1.66, 5.475, 1.66, -2.5, 2.0, 0.5, 3.0, 3.5, 2.0, 1.4, 2.0, 1.4, 2.078, -0.4, 2.078, -0.4, 2.0, -2.5, 2.0, 3.5, 2.0, 0.5, 3.0, -6.599, 0.5, -6.599, -3.806, 7.599, -3.806, 7.599, 0.5, -6.599, 4.806, -6.599, 0.5, 7.599, 0.5, 7.599, 4.806, 5.595, 0.5, 5.567, -2.564, 5.5, -2.5, 5.5, 0.5, 5.567, -2.596, 5.595, 0.5, 5.5, 0.5, 5.5, -2.532, 0.5, 3.103, -2.596, 2.076, -2.564, 1.979, 0.5, 3.0, 5.567, -2.564, -4.567, -2.564, -4.5, -2.5, 5.5, -2.5, -4.567, -2.596, 5.567, -2.596, 5.5, -2.532, -4.5, -2.532, 5.567, 2.076, -4.567, 2.076, -4.567, 1.979, 5.567, 1.979, -4.567, -2.564, -4.595, 0.5, -4.5, 0.5, -4.5, -2.5, -4.595, 0.5, -4.567, -2.596, -4.5, -2.532, -4.5, 0.5, -2.596, 2.076, 0.5, 3.103, 0.5, 3.0, -2.564, 1.979, -4.567, 3.564, 5.567, 3.564, 5.5, 3.5, -4.5, 3.5, 5.567, 3.596, -4.567, 3.596, -4.5, 3.532, 5.5, 3.532, -4.567, 2.076, 5.567, 2.076, 5.567, 1.979, -4.567, 1.979, 5.567, 3.564, 5.595, 0.5, 5.5, 0.5, 5.5, 3.5, 5.595, 0.5, 5.567, 3.596, 5.5, 3.532, 5.5, 0.5, 3.596, 2.076, 0.5, 3.103, 0.5, 3.0, 3.564, 1.979, -4.595, 0.5, -4.567, 3.564, -4.5, 3.5, -4.5, 0.5, -4.567, 3.596, -4.595, 0.5, -4.5, 0.5, -4.5, 3.532, 0.5, 3.103, 3.596, 2.076, 3.564, 1.979, 0.5, 3.0, 5.5, 0.5, 5.5, 0.625, 5.525, 0.625, 5.525, 0.5, 5.5, 3.5, 5.525, 3.5, 5.5, 3.525, -4.525, 0.5, -4.525, 0.625, -4.5, 0.625, -4.5, 0.5, -4.5, 3.525, -4.525, 3.5, -4.5, 3.5, 5.525, 0.5, 5.525, 0.625, 5.5, 0.625, 5.5, 0.5, 5.5, -2.525, 5.525, -2.5, 5.5, -2.5, -4.5, 0.5, -4.5, 0.625, -4.525, 0.625, -4.525, 0.5, -4.5, -2.5, -4.525, -2.5, -4.5, -2.525, 5.475, 0.1646, 5.475, 0.8354, 5.475, 0.8354, 5.475, 0.1646, 0.02956, 0.0, 0.02956, 1.0, 0.0, 1.0, 0.0, 0.0, 0.0285, 0.0, 0.0285, 1.0, 0.0, 1.0, 0.0, 0.0, 0.0, 1.0, 0.0, 0.0, 0.0285, 0.0, 0.0285, 1.0, 0.8792, 0.08489, 0.08489, 0.08489, 0.0, 0.0, 0.964, 0.0, 0.8792, 0.9151, 0.8792, 0.08489, 0.964, 0.0, 0.964, 1.0, 0.08489, 0.08489, 0.08489, 0.9151, 0.0, 1.0, 0.0, 0.0, 0.08489, 0.9151, 0.8792, 0.9151, 0.964, 1.0, 0.0, 1.0, 0.0, 1.0, 0.0, 0.0, 0.03015, 0.0, 0.03015, 1.0, 0.02907, 0.0, 0.02907, 1.0, 0.0, 1.0, 0.0, 0.0, 0.03015, 0.0, 0.03015, 1.0, 0.0, 1.0, 0.0, 0.0, 0.0, 1.0, 0.0, 0.0, 0.02907, 0.0, 0.02907, 1.0, 0.08572, 0.9143, 0.8783, 0.9143, 0.964, 1.0, 0.0, 1.0, 0.08572, 0.08572, 0.08572, 0.9143, 0.0, 1.0, 0.0, 0.0, 0.8783, 0.08572, 0.08572, 0.08572, 0.0, 0.0, 0.964, 0.0, 0.8783, 0.9143, 0.8783, 0.08572, 0.964, 0.0, 0.964, 1.0, 0.375, 0.0, 0.625, 0.0, 0.625, 0.25, 0.375, 0.25, 0.375, 0.2446, 0.6174, 0.2446, 0.6174, 0.005375, 0.375, 0.005375, 0.375, 0.25, 0.625, 0.25, 0.625, 0.5, 0.375, 0.5, 0.375, 0.5054, 0.375, 0.5, 0.625, 0.5, 0.625, 0.75, 0.375, 0.75, 0.375, 0.7446, 0.6174, 0.7446, 0.6174, 0.5054, 0.375, 0.75, 0.625, 0.75, 0.625, 1.0, 0.375, 1.0, 0.375, 0.75, 0.125, 0.75, 0.125, 0.7446, 0.375, 0.7446, 0.125, 0.5054, 0.125, 0.5, 0.375, 0.5, 0.375, 0.5054, 0.625, 0.5, 0.875, 0.5, 0.875, 0.75, 0.625, 0.75, 0.3945, 0.3791, 0.625, 0.3791, 0.625, 0.3566, 0.3945, 0.3566, 0.625, 0.8934, 0.625, 0.8709, 0.3945, 0.8709, 0.3945, 0.8934, 0.7684, 0.75, 0.7684, 0.5, 0.7459, 0.5, 0.7459, 0.75, 0.0, 0.0, 1.0, 0.0, 1.0, 1.0, 0.0, 1.0, 0.0, 0.0, 1.0, 0.0, 1.0, 1.0, 0.0, 1.0, 0.0, 0.0, 1.0, 0.0, 1.0, 1.0, 0.0, 1.0, 0.0, 0.0, 1.0, 0.0, 1.0, 1.0, 0.0, 1.0, 0.0, 0.0, 1.0, 0.0, 1.0, 1.0, 0.0, 1.0])
me_warehouse_01_obj.materials.append(mat_su_wall)
me_warehouse_01_obj.materials.append(mat_border_down)
me_warehouse_01_obj.materials.append(mat_su_door_01)
me_warehouse_01_obj.materials.append(mat_border_top)
me_warehouse_01_obj.materials.append(mat_su_window_01)
me_warehouse_01_obj.materials.append(mat_su_roof_01)
me_warehouse_01_obj.use_remesh_fix_poles = True
me_warehouse_01_obj.use_remesh_preserve_attributes = False
me_warehouse_01_obj.update()
me_warehouse_01_obj.normals_split_custom_set([tuple(v) for v in zip(*[iter([0.0, 0.0, -1.0, 0.0, 0.0, -1.0, 0.0, 0.0, -1.0, 0.0, 0.0, -1.0, 0.0, 0.0, -1.0, 0.0, 0.0, -1.0, 0.0, 0.0, -1.0, 0.0, 0.0, -1.0, 0.0, 1.0, 0.0, 0.0, 1.0, 0.0, 0.0, 1.0, 0.0, 0.0, 1.0, 0.0, -1.0, 0.0, 0.0, -1.0, 0.0, 0.0, -1.0, 0.0, 0.0, -1.0, 0.0, 0.0, -1.0, 0.0, 0.0, -1.0, 0.0, 0.0, -1.0, 0.0, 0.0, -1.0, 0.0, 0.0, -1.0, 0.0, 0.0, -1.0, 0.0, 0.0, -1.0, 0.0, 0.0, -1.0, 0.0, 0.0, -1.0, 0.0, 0.0, -1.0, 0.0, 0.0, -1.0, 0.0, 0.0, -1.0, 0.0, 0.0, 0.0, 1.0, 0.0, 0.0, 1.0, 0.0, 0.0, 1.0, 0.0, 0.0, 1.0, 0.0, 0.0, 1.0, 0.0, 0.0, 1.0, 0.0, 0.0, 1.0, 0.0, 0.0, 1.0, 0.0, 0.0, 0.0, 1.0, 0.0, 0.0, 1.0, 0.0, 0.0, 1.0, 0.0, 0.0, 1.0, 0.0, 1.0, 0.0, 0.0, 1.0, 0.0, 0.0, 1.0, 0.0, 0.0, 1.0, 0.0, 0.0, 0.0, 1.0, 0.0, 0.0, 1.0, 0.0, 0.0, 1.0, 0.0, 0.0, 1.0, 0.0, 0.0, 1.0, 0.0, 0.0, 1.0, 0.0, 0.0, 1.0, 0.0, 0.0, 1.0, 0.0, 1.0, 0.0, 0.0, 1.0, 0.0, 0.0, 1.0, 0.0, 0.0, 1.0, 0.0, 0.0, 0.0, 1.0, 0.0, 0.0, 1.0, 0.0, 0.0, 1.0, 0.0, 0.0, 1.0, 0.0, 0.0, 1.0, 0.0, 0.0, 1.0, 0.0, 0.0, 1.0, 0.0, 0.0, 1.0, 0.0, 1.0, 0.0, 0.0, 1.0, 0.0, 0.0, 1.0, 0.0, 0.0, 1.0, 0.0, 0.0, 0.0, 1.0, 0.0, 0.0, 1.0, 0.0, 0.0, 1.0, 0.0, 0.0, 1.0, 0.0, 0.0, 1.0, 0.0, 0.0, 1.0, 0.0, 0.0, 1.0, 0.0, 0.0, 1.0, 0.0, 1.0, 0.0, 0.0, 1.0, 0.0, 0.0, 1.0, 0.0, 0.0, 1.0, 0.0, 0.0, 0.0, 1.0, 0.0, 0.0, 1.0, 0.0, 0.0, 1.0, 0.0, 0.0, 1.0, 1.0, 0.0, 0.0, 1.0, 0.0, 0.0, 1.0, 0.0, 0.0, 1.0, 0.0, 0.0, 1.0, 0.0, 0.0, 1.0, 0.0, 0.0, 1.0, 0.0, 0.0, 1.0, 0.0, 0.0, 0.0, 1.0, 0.0, 0.0, 1.0, 0.0, 0.0, 1.0, 0.0, 0.0, 1.0, 0.0, 1.0, 0.0, 0.0, 1.0, 0.0, 0.0, 1.0, 0.0, 0.0, 1.0, 0.0, 0.0, 1.0, 0.0, 0.0, 1.0, 0.0, 0.0, 1.0, 0.0, 0.0, 1.0, 0.0, 0.0, 0.0, 1.0, 0.0, 0.0, 1.0, 0.0, 0.0, 1.0, 0.0, 0.0, 1.0, 0.0, 1.0, 0.0, 0.0, 1.0, 0.0, 0.0, 1.0, 0.0, 0.0, 1.0, 0.0, 0.0, 1.0, 0.0, 0.0, 1.0, 0.0, 0.0, 1.0, 0.0, 0.0, 1.0, 0.0, 0.0, 0.0, 1.0, 0.0, 0.0, 1.0, 0.0, 0.0, 1.0, 0.0, 0.0, 1.0, 0.0, 0.0, 0.0, 1.0, 0.0, 0.0, 1.0, 0.0, 0.0, 1.0, 0.0, 0.0, 1.0, 0.0, 1.0, 0.0, 0.0, 1.0, 0.0, 0.0, 1.0, 0.0, 0.0, 1.0, 0.0, 0.0, 0.0, 1.0, 0.0, 0.0, 1.0, 0.0, 0.0, 1.0, 0.0, 0.0, 1.0, 0.0, 1.0, 0.0, 0.0, 1.0, 0.0, 0.0, 1.0, 0.0, 0.0, 1.0, 0.0, 0.0, 0.0, 1.0, 0.0, 0.0, 1.0, 0.0, 0.0, 1.0, 0.0, 0.0, 1.0, 0.0, 0.0, 1.0, 0.0, 0.0, 1.0, 0.0, 0.0, 1.0, 0.0, 0.0, 1.0, 0.0, 0.0, 1.0, 0.0, 0.0, 1.0, 0.0, 0.0, 1.0, 0.0, 0.0, 1.0, -1.0, 0.0, 0.0, -1.0, 0.0, 0.0, -1.0, 0.0, 0.0, -1.0, 0.0, 0.0, 0.0, -1.0, 0.0, 0.0, -1.0, 0.0, 0.0, -1.0, 0.0, 0.0, -1.0, 0.0, 1.0, 0.0, 0.0, 1.0, 0.0, 0.0, 1.0, 0.0, 0.0, 1.0, 0.0, 0.0, 0.0, 0.0, 1.0, 0.0, 0.0, 1.0, 0.0, 0.0, 1.0, 0.0, 0.0, 1.0, 0.0, -1.0, 0.0, 0.0, -1.0, 0.0, 0.0, -1.0, 0.0, 0.0, -1.0, 0.0, 1.0, 0.0, 0.0, 1.0, 0.0, 0.0, 1.0, 0.0, 0.0, 1.0, 0.0, 0.0, 0.0, 0.0, 1.0, 0.0, 0.0, 1.0, 0.0, 0.0, 1.0, 0.0, 0.0, 1.0, 0.0, 1.0, 0.0, 0.0, 1.0, 0.0, 0.0, 1.0, 0.0, 0.0, 1.0, 0.0, 0.0, -1.0, 0.0, 0.0, -1.0, 0.0, 0.0, -1.0, 0.0, 0.0, -1.0, 0.0, 0.0, 0.0, 1.0, 0.0, 0.0, 1.0, 0.0, 0.0, 1.0, 0.0, 0.0, 1.0, -1.0, 0.0, 0.0, -1.0, 0.0, 0.0, -1.0, 0.0, 0.0, -1.0, 0.0, 0.0, 1.0, 0.0, 0.0, 1.0, 0.0, 0.0, 1.0, 0.0, 0.0, 1.0, 0.0, 0.0, 0.0, 1.0, 0.0, 0.0, 1.0, 0.0, 0.0, 1.0, 0.0, 0.0, 1.0, 0.0, 1.0, 0.0, 0.0, 1.0, 0.0, 0.0, 1.0, 0.0, 0.0, 1.0, 0.0, 0.0, 0.0, 1.0, 0.0, 0.0, 1.0, 0.0, 0.0, 1.0, 0.0, 0.0, 1.0, 0.0, 1.0, 0.0, 0.0, 1.0, 0.0, 0.0, 1.0, 0.0, 0.0, 1.0, 0.0, 0.0, 1.0, 0.0, 0.0, 1.0, 0.0, 0.0, 1.0, 0.0, 0.0, 1.0, 0.0, 0.0, 1.0, 0.0, 0.0, 1.0, 0.0, 0.0, 1.0, 0.0, 0.0, 1.0, 0.0, 0.0, 0.0, 0.0, 1.0, 0.0, 0.0, 1.0, 0.0, 0.0, 1.0, 0.0, 0.0, 1.0, 0.0, -1.0, 0.0, 0.0, -1.0, 0.0, 0.0, -1.0, 0.0, 0.0, -1.0, 0.0, 0.0, 0.0, -1.0, 0.0, 0.0, -1.0, 0.0, 0.0, -1.0, 0.0, 0.0, -1.0, 1.0, 0.0, 0.0, 1.0, 0.0, 0.0, 1.0, 0.0, 0.0, 1.0, 0.0, 0.0, 0.0, -1.0, 0.0, 0.0, -1.0, 0.0, 0.0, -1.0, 0.0, 0.0, -1.0, 0.0, 0.0, 0.0, -1.0, 0.0, 0.0, -1.0, 0.0, 0.0, -1.0, 0.0, 0.0, -1.0, 1.0, 0.0, 0.0, 1.0, 0.0, 0.0, 1.0, 0.0, 0.0, 1.0, 0.0, 0.0, 0.0, 1.0, 0.0, 0.0, 1.0, 0.0, 0.0, 1.0, 0.0, 0.0, 1.0, 0.0, 0.0, -1.0, 0.0, 0.0, -1.0, 0.0, 0.0, -1.0, 0.0, 0.0, -1.0, 0.0, 1.0, 0.0, 0.0, 1.0, 0.0, 0.0, 1.0, 0.0, 0.0, 1.0, 0.0, 0.0, 0.0, 0.0, 1.0, 0.0, 0.0, 1.0, 0.0, 0.0, 1.0, 0.0, 0.0, 1.0, 0.0, 0.0, 1.0, 0.0, 0.0, 1.0, 0.0, 0.0, 1.0, 0.0, 0.0, 1.0, 0.0, 1.0, 0.0, 0.0, 1.0, 0.0, 0.0, 1.0, 0.0, 0.0, 1.0, 0.0, 0.0, 0.0, 1.0, 0.0, 0.0, 1.0, 0.0, 0.0, 1.0, 0.0, 0.0, 1.0, 0.0, 0.0, 1.0, 0.0, 0.0, 1.0, 0.0, 0.0, 1.0, 0.0, 0.0, 1.0, 0.0, 0.0, 1.0, 0.0, 0.0, 1.0, 0.0, 0.0, 1.0, 0.0, 0.0, 1.0, 0.0, 0.0, 1.0, 0.0, 0.0, 1.0, 0.0, 0.0, 1.0, 0.0, 0.0, 1.0, 0.0, 0.0, 1.0, 0.0, 0.0, 1.0, 0.0, 0.0, 1.0, 0.0, 0.0, 1.0, -9.412e-06, 0.0, 1.0, -9.412e-06, 0.0, 1.0, -9.412e-06, 0.0, 1.0, -9.412e-06, 0.0, 1.0, 0.0, 0.0, 1.0, 0.0, 0.0, 1.0, 0.0, 0.0, 1.0, 0.0, 0.0, 1.0, 5.294e-06, 0.0, 1.0, 5.294e-06, 0.0, 1.0, 5.294e-06, 0.0, 1.0, 5.294e-06, 0.0, 1.0, 0.0, -1.0, 0.0, 0.0, -1.0, 0.0, 0.0, -1.0, 0.0, 0.0, -1.0, 0.0, -1.0, 0.0, 0.0, -1.0, 0.0, 0.0, -1.0, 0.0, 0.0, -1.0, 0.0, 0.0, 0.0, 1.0, 0.0, 0.0, 1.0, 0.0, 0.0, 1.0, 0.0, 0.0, 1.0, 0.0, 1.0, 0.0, 0.0, 1.0, 0.0, 0.0, 1.0, 0.0, 0.0, 1.0, 0.0, 0.0, 0.0, -1.0, 0.0, 0.0, -1.0, 0.0, 0.0, -1.0, 0.0, 0.0, -1.0, 0.0, -1.0, 0.0, 0.0, -1.0, 0.0, 0.0, -1.0, 0.0, 0.0, -1.0, 0.0, 0.0, 0.0, 1.0, 0.0, 0.0, 1.0, 0.0, 0.0, 1.0, 0.0, 0.0, 1.0, 0.0, 1.0, 0.0, 0.0, 1.0, 0.0, 0.0, 1.0, 0.0, 0.0, 1.0, 0.0, 0.0, 0.0, 0.0, 1.0, 0.0, 0.0, 1.0, 0.0, 0.0, 1.0, 0.0, 0.0, 1.0, 0.0, 1.0, 0.0, 0.0, 1.0, 0.0, 0.0, 1.0, 0.0, 0.0, 1.0, 0.0, 0.0, 0.0, 1.0, 0.0, 0.0, 1.0, 0.0, 0.0, 1.0, 0.0, 0.0, 1.0, 1.0, 0.0, 0.0, 1.0, 0.0, 0.0, 1.0, 0.0, 0.0, 1.0, 0.0, 0.0, 0.0, 0.0, 1.0, 0.0, 0.0, 1.0, 0.0, 0.0, 1.0, 0.0, 0.0, 1.0, 0.0, -1.0, 0.0, 0.0, -1.0, 0.0, 0.0, -1.0, 0.0, 0.0, -1.0, 0.0, 0.0, 0.0, 1.0, 0.0, 0.0, 1.0, 0.0, 0.0, 1.0, 0.0, 0.0, 1.0, -1.0, 0.0, 0.0, -1.0, 0.0, 0.0, -1.0, 0.0, 0.0, -1.0, 0.0, 0.0, 0.0, 0.0, 1.0, 0.0, 0.0, 1.0, 0.0, 0.0, 1.0, 0.0, 0.0, 1.0, 0.0, 1.0, 0.0, 0.0, 1.0, 0.0, 0.0, 1.0, 0.0, 0.0, 1.0, 0.0, 0.0, 0.0, 1.0, 0.0, 0.0, 1.0, 0.0, 0.0, 1.0, 0.0, 0.0, 1.0, 0.0, 0.0, 1.0, 0.0, 0.0, 1.0, 0.0, 0.0, 1.0, 0.0, 0.0, 1.0, 0.0, 0.0, 1.0, 0.0, 0.0, 1.0, 0.0, 0.0, 1.0, 0.0, 0.0, 1.0, 0.0, 0.0, 1.0, 0.0, 0.0, 1.0, 0.0, 0.0, 1.0, 0.0, 0.0, 1.0, 0.0, 0.0, 1.0, 0.0, 0.0, 1.0, 0.0, 0.0, 1.0, 0.0, 0.0, 1.0, -9.412e-06, 0.0, 1.0, -9.412e-06, 0.0, 1.0, -9.412e-06, 0.0, 1.0, -9.412e-06, 0.0, 1.0, 0.0, 0.0, 1.0, 0.0, 0.0, 1.0, 0.0, 0.0, 1.0, 0.0, 0.0, 1.0, 5.294e-06, 0.0, 1.0, 5.294e-06, 0.0, 1.0, 5.294e-06, 0.0, 1.0, 5.294e-06, 0.0, 1.0, 0.0, -1.0, 0.0, 0.0, -1.0, 0.0, 0.0, -1.0, 0.0, 0.0, -1.0, 0.0, -1.0, 0.0, 0.0, -1.0, 0.0, 0.0, -1.0, 0.0, 0.0, -1.0, 0.0, 0.0, 0.0, 1.0, 0.0, 0.0, 1.0, 0.0, 0.0, 1.0, 0.0, 0.0, 1.0, 0.0, 1.0, 0.0, 0.0, 1.0, 0.0, 0.0, 1.0, 0.0, 0.0, 1.0, 0.0, 0.0, 0.0, -1.0, 0.0, 0.0, -1.0, 0.0, 0.0, -1.0, 0.0, 0.0, -1.0, 0.0, -1.0, 0.0, 0.0, -1.0, 0.0, 0.0, -1.0, 0.0, 0.0, -1.0, 0.0, 0.0, 0.0, 1.0, 0.0, 0.0, 1.0, 0.0, 0.0, 1.0, 0.0, 0.0, 1.0, 0.0, 1.0, 0.0, 0.0, 1.0, 0.0, 0.0, 1.0, 0.0, 0.0, 1.0, 0.0, 0.0, 0.0, 0.0, 1.0, 0.0, 0.0, 1.0, 0.0, 0.0, 1.0, 0.0, 0.0, 1.0, 0.0, 1.0, 0.0, 0.0, 1.0, 0.0, 0.0, 1.0, 0.0, 0.0, 1.0, 0.0, 0.0, 0.0, 1.0, 0.0, 0.0, 1.0, 0.0, 0.0, 1.0, 0.0, 0.0, 1.0, 1.0, 0.0, 0.0, 1.0, 0.0, 0.0, 1.0, 0.0, 0.0, 1.0, 0.0, 0.0, 0.0, 0.0, 1.0, 0.0, 0.0, 1.0, 0.0, 0.0, 1.0, 0.0, 0.0, 1.0, 0.0, -1.0, 0.0, 0.0, -1.0, 0.0, 0.0, -1.0, 0.0, 0.0, -1.0, 0.0, 0.0, 0.0, 1.0, 0.0, 0.0, 1.0, 0.0, 0.0, 1.0, 0.0, 0.0, 1.0, -1.0, 0.0, 0.0, -1.0, 0.0, 0.0, -1.0, 0.0, 0.0, -1.0, 0.0, 0.0, 0.0, 0.0, 1.0, 0.0, 0.0, 1.0, 0.0, 0.0, 1.0, 0.0, 0.0, 1.0, 0.0, 1.0, 0.0, 0.0, 1.0, 0.0, 0.0, 1.0, 0.0, 0.0, 1.0, 0.0, 0.0, 0.0, 1.0, 0.0, 0.0, 1.0, 0.0, 0.0, 1.0, 0.0, 0.0, 1.0, 0.0, 0.0, 1.0, 0.0, 0.0, 1.0, 0.0, 0.0, 1.0, 0.0, 0.0, 1.0, 0.0, 0.0, 1.0, 0.0, 0.0, 1.0, 0.0, 0.0, 1.0, 0.0, 0.0, 1.0, 0.0, 0.0, 1.0, 0.0, 0.0, 1.0, 0.0, 0.0, 1.0, 0.0, 0.0, 1.0, 0.0, 0.0, 1.0, 0.0, 0.0, 1.0, 0.0, 0.0, 1.0, 0.0, 0.0, 1.0, -9.412e-06, 0.0, 1.0, -9.412e-06, 0.0, 1.0, -9.412e-06, 0.0, 1.0, -9.412e-06, 0.0, 1.0, 0.0, 0.0, 1.0, 0.0, 0.0, 1.0, 0.0, 0.0, 1.0, 0.0, 0.0, 1.0, 5.294e-06, 0.0, 1.0, 5.294e-06, 0.0, 1.0, 5.294e-06, 0.0, 1.0, 5.294e-06, 0.0, 1.0, 0.0, -1.0, 0.0, 0.0, -1.0, 0.0, 0.0, -1.0, 0.0, 0.0, -1.0, 0.0, -1.0, 0.0, 0.0, -1.0, 0.0, 0.0, -1.0, 0.0, 0.0, -1.0, 0.0, 0.0, 0.0, 1.0, 0.0, 0.0, 1.0, 0.0, 0.0, 1.0, 0.0, 0.0, 1.0, 0.0, 1.0, 0.0, 0.0, 1.0, 0.0, 0.0, 1.0, 0.0, 0.0, 1.0, 0.0, 0.0, 0.0, -1.0, 0.0, 0.0, -1.0, 0.0, 0.0, -1.0, 0.0, 0.0, -1.0, 0.0, -1.0, 0.0, 0.0, -1.0, 0.0, 0.0, -1.0, 0.0, 0.0, -1.0, 0.0, 0.0, 0.0, 1.0, 0.0, 0.0, 1.0, 0.0, 0.0, 1.0, 0.0, 0.0, 1.0, 0.0, 1.0, 0.0, 0.0, 1.0, 0.0, 0.0, 1.0, 0.0, 0.0, 1.0, 0.0, 0.0, 0.0, 0.0, 1.0, 0.0, 0.0, 1.0, 0.0, 0.0, 1.0, 0.0, 0.0, 1.0, 0.0, 1.0, 0.0, 0.0, 1.0, 0.0, 0.0, 1.0, 0.0, 0.0, 1.0, 0.0, 0.0, 0.0, 1.0, 0.0, 0.0, 1.0, 0.0, 0.0, 1.0, 0.0, 0.0, 1.0, 1.0, 0.0, 0.0, 1.0, 0.0, 0.0, 1.0, 0.0, 0.0, 1.0, 0.0, 0.0, 0.0, 0.0, 1.0, 0.0, 0.0, 1.0, 0.0, 0.0, 1.0, 0.0, 0.0, 1.0, 0.0, -1.0, 0.0, 0.0, -1.0, 0.0, 0.0, -1.0, 0.0, 0.0, -1.0, 0.0, 0.0, 0.0, 1.0, 0.0, 0.0, 1.0, 0.0, 0.0, 1.0, 0.0, 0.0, 1.0, -1.0, 0.0, 0.0, -1.0, 0.0, 0.0, -1.0, 0.0, 0.0, -1.0, 0.0, 0.0, 1.0, 0.0, 0.0, 1.0, 0.0, 0.0, 1.0, 0.0, 0.0, 1.0, 0.0, 0.0, 0.0, 1.0, 0.0, 0.0, 1.0, 0.0, 0.0, 1.0, 0.0, 0.0, 1.0, 0.0, 1.0, 0.0, 0.0, 1.0, 0.0, 0.0, 1.0, 0.0, 0.0, 1.0, 0.0, 0.0, 1.0, 0.0, 0.0, 1.0, 0.0, 0.0, 1.0, 0.0, 0.0, 1.0, 0.0, 0.0, 1.0, 0.0, 0.0, 1.0, 0.0, 0.0, 1.0, 0.0, 0.0, 1.0, 0.0, 0.0, 1.0, 0.0, 0.0, 1.0, 0.0, 0.0, 1.0, 0.0, 0.0, 1.0, 0.0, 0.0, 1.0, 0.0, 0.0, 1.0, 0.0, 0.0, 1.0, 0.0, 0.0, 1.0, 0.0, 0.0, 1.0, 0.0, 0.0, 1.0, 0.0, 0.0, 1.0, 0.0, 0.0, 1.0, 0.0, 0.0, 1.0, 0.0, 0.0, 1.0, 0.0, 0.0, 1.0, 0.0, 0.0, 1.0, 0.0, 0.0, 1.0, 0.0, 0.0, 1.0, 0.0, 0.0, 1.0, 0.0, 0.0, 1.0, 0.0, 0.0, 0.0, -1.0, 0.0, 0.0, -1.0, 0.0, 0.0, -1.0, 0.0, 0.0, -1.0, 0.0, 0.0, 0.0, 1.0, 0.0, 0.0, 1.0, 0.0, 0.0, 1.0, 0.0, 0.0, 1.0, 0.0, 1.0, 0.0, 0.0, 1.0, 0.0, 0.0, 1.0, 0.0, 0.0, 1.0, 0.0, 0.0, 0.0, -1.0, 0.0, 0.0, -1.0, 0.0, 0.0, -1.0, 0.0, 0.0, -1.0, 0.0, -1.0, 0.0, 0.0, -1.0, 0.0, 0.0, -1.0, 0.0, 0.0, -1.0, 0.0, 0.0, 0.0, 1.0, 0.0, 0.0, 1.0, 0.0, 0.0, 1.0, 0.0, 0.0, 1.0, 0.0, 1.0, 0.0, 0.0, 1.0, 0.0, 0.0, 1.0, 0.0, 0.0, 1.0, 0.0, 0.0, 0.0, -1.0, 0.0, 0.0, -1.0, 0.0, 0.0, -1.0, 0.0, 0.0, -1.0, 1.0, 0.0, 0.0, 1.0, 0.0, 0.0, 1.0, 0.0, 0.0, 1.0, 0.0, 0.0, 0.0, 1.0, 0.0, 0.0, 1.0, 0.0, 0.0, 1.0, 0.0, 0.0, 1.0, 0.0, 1.0, 0.0, 0.0, 1.0, 0.0, 0.0, 1.0, 0.0, 0.0, 1.0, 0.0, 0.0, 0.0, 0.0, -1.0, 0.0, 0.0, -1.0, 0.0, 0.0, -1.0, 0.0, 0.0, -1.0, 1.0, 0.0, 0.0, 1.0, 0.0, 0.0, 1.0, 0.0, 0.0, 1.0, 0.0, 0.0, 0.0, -1.0, 0.0, 0.0, -1.0, 0.0, 0.0, -1.0, 0.0, 0.0, -1.0, 0.0, 1.0, 0.0, 0.0, 1.0, 0.0, 0.0, 1.0, 0.0, 0.0, 1.0, 0.0, 0.0, 0.0, 0.0, 1.0, 0.0, 0.0, 1.0, 0.0, 0.0, 1.0, 0.0, 0.0, 1.0, 1.0, 0.0, 0.0, 1.0, 0.0, 0.0, 1.0, 0.0, 0.0, 1.0, 0.0, 0.0, 0.0, 1.0, 0.0, 0.0, 1.0, 0.0, 0.0, 1.0, 0.0, 0.0, 1.0, 0.0, 1.0, 0.0, 0.0, 1.0, 0.0, 0.0, 1.0, 0.0, 0.0, 1.0, 0.0, 0.0, 1.0, 0.0, 0.0, 1.0, 0.0, 0.0, 1.0, 0.0, 0.0, 1.0, 0.0, 0.0, 1.0, 0.0, 0.0, 1.0, 0.0, 0.0, 1.0, 0.0, 0.0, 1.0, 0.0, 0.0, 1.0, 0.0, 0.0, 1.0, 0.0, 0.0, 1.0, 0.0, 0.0, 1.0, 0.0, 0.0, 1.0, 0.0, 0.0, 1.0, 0.0, 0.0, 1.0, 0.0, 0.0, 1.0, 0.0, 0.0, 1.0, 0.0, 0.0, 1.0, 0.0, 0.0, 1.0, 0.0, 0.0, 1.0, 0.0, 0.0, 1.0, 0.0, 0.0, 1.0, 0.0, 0.0, 1.0, 0.0, 0.0, 1.0, 0.0, 0.0, 1.0, 0.0, 0.0, 1.0, 0.0, 0.0, 1.0, 0.0, 0.0, 1.0, 0.0, 0.0, 0.0, -1.0, 0.0, 0.0, -1.0, 0.0, 0.0, -1.0, 0.0, 0.0, -1.0, 0.0, 0.0, 0.0, 1.0, 0.0, 0.0, 1.0, 0.0, 0.0, 1.0, 0.0, 0.0, 1.0, 0.0, 1.0, 0.0, 0.0, 1.0, 0.0, 0.0, 1.0, 0.0, 0.0, 1.0, 0.0, 0.0, 0.0, -1.0, 0.0, 0.0, -1.0, 0.0, 0.0, -1.0, 0.0, 0.0, -1.0, 0.0, -1.0, 0.0, 0.0, -1.0, 0.0, 0.0, -1.0, 0.0, 0.0, -1.0, 0.0, 0.0, 0.0, 1.0, 0.0, 0.0, 1.0, 0.0, 0.0, 1.0, 0.0, 0.0, 1.0, 0.0, 1.0, 0.0, 0.0, 1.0, 0.0, 0.0, 1.0, 0.0, 0.0, 1.0, 0.0, 0.0, 0.0, -1.0, 0.0, 0.0, -1.0, 0.0, 0.0, -1.0, 0.0, 0.0, -1.0, 1.0, 0.0, 0.0, 1.0, 0.0, 0.0, 1.0, 0.0, 0.0, 1.0, 0.0, 0.0, 0.0, 1.0, 0.0, 0.0, 1.0, 0.0, 0.0, 1.0, 0.0, 0.0, 1.0, 0.0, 1.0, 0.0, 0.0, 1.0, 0.0, 0.0, 1.0, 0.0, 0.0, 1.0, 0.0, 0.0, 0.0, 0.0, -1.0, 0.0, 0.0, -1.0, 0.0, 0.0, -1.0, 0.0, 0.0, -1.0, 1.0, 0.0, 0.0, 1.0, 0.0, 0.0, 1.0, 0.0, 0.0, 1.0, 0.0, 0.0, 0.0, -1.0, 0.0, 0.0, -1.0, 0.0, 0.0, -1.0, 0.0, 0.0, -1.0, 0.0, 1.0, 0.0, 0.0, 1.0, 0.0, 0.0, 1.0, 0.0, 0.0, 1.0, 0.0, 0.0, 0.0, 0.0, 1.0, 0.0, 0.0, 1.0, 0.0, 0.0, 1.0, 0.0, 0.0, 1.0, -1.0, 0.0, 0.0, -1.0, 0.0, 0.0, -1.0, 0.0, 0.0, -1.0, 0.0, 0.0, -1.0, 0.0, 0.0, -1.0, 0.0, 0.0, -1.0, 0.0, 0.0, 1.0, 0.0, 0.0, 1.0, 0.0, 0.0, 1.0, 0.0, 0.0, 0.0, 0.9492, 0.3147, 0.0, 0.9492, 0.3147, -0.0003174, 0.9492, 0.3146, 3.012e-05, 0.9489, 0.3155, 0.0003174, 0.9492, -0.3146, -3.012e-05, 0.9489, -0.3155, 0.0, 0.9492, -0.3147, 0.0, 0.9492, -0.3147, -9.644e-06, -0.9487, -0.3162, -9.644e-06, -0.9487, -0.3162, -9.644e-06, -0.9487, -0.3162, -9.644e-06, -0.9487, -0.3162, 0.001417, 0.9491, 0.3149, 0.001585, 0.9492, 0.3147, 0.001536, 0.9492, 0.3147, 0.0009019, 0.9493, 0.3143, 1.0, -0.0003116, 0.008977, 1.0, -8.561e-05, 0.009061, 1.0, -8.686e-05, 0.00906, 1.0, -0.0001756, 0.009028, 0.0, -0.9487, -0.3163, 0.0, -0.9487, -0.3163, 0.0, -0.9487, -0.3163, 0.0, -0.9487, -0.3163, 0.0, 0.9487, 0.3162, 0.0007801, 0.9488, 0.3158, 0.0, 0.9487, 0.3162, 0.0, 0.9487, 0.3162, 0.0, -0.3163, 0.9487, 0.0, -0.3163, 0.9487, 0.0, -0.3163, 0.9487, 0.0, -0.3163, 0.9487, 9.644e-06, -0.9487, -0.3162, 9.644e-06, -0.9487, -0.3162, 9.644e-06, -0.9487, -0.3162, 9.644e-06, -0.9487, -0.3162, -0.0003383, 0.9492, 0.3147, -0.0006738, 0.9492, 0.3147, -0.0006738, 0.9492, 0.3147, -0.0006738, 0.9492, 0.3147, -1.0, -0.002494, 0.008252, -1.0, -0.002034, 0.008389, -1.0, -0.002448, 0.008266, -1.0, -0.002447, 0.008266, 0.0, -0.9487, 0.3163, 0.0, -0.9487, 0.3163, 0.0, -0.9487, 0.3163, 0.0, -0.9487, 0.3163, 0.0, 0.9487, -0.3162, -0.0007801, 0.9488, -0.3158, 0.0, 0.9487, -0.3162, 0.0, 0.9487, -0.3162, 0.0, -0.3163, -0.9487, 0.0, -0.3163, -0.9487, 0.0, -0.3163, -0.9487, 0.0, -0.3163, -0.9487, -9.644e-06, -0.9487, 0.3162, -9.644e-06, -0.9487, 0.3162, -9.644e-06, -0.9487, 0.3162, -9.644e-06, -0.9487, 0.3162, 0.0003383, 0.9492, -0.3147, 0.0006738, 0.9492, -0.3147, 0.0006738, 0.9492, -0.3147, 0.0006738, 0.9492, -0.3147, 1.0, -0.002494, -0.008252, 1.0, -0.002034, -0.008389, 1.0, -0.002448, -0.008266, 1.0, -0.002447, -0.008266, 9.644e-06, -0.9487, 0.3162, 9.644e-06, -0.9487, 0.3162, 9.644e-06, -0.9487, 0.3162, 9.644e-06, -0.9487, 0.3162, -0.001417, 0.9491, -0.3149, -0.001585, 0.9492, -0.3147, -0.001536, 0.9492, -0.3147, -0.0009019, 0.9493, -0.3143, -1.0, -0.0003116, -0.008977, -1.0, -8.561e-05, -0.009061, -1.0, -8.686e-05, -0.00906, -1.0, -0.0001756, -0.009028, 0.7071, 0.0, -0.7071, 0.7071, 0.0, -0.7071, 0.7071, 0.0, -0.7071, 0.7071, 0.0, -0.7071, 0.0, 1.0, 0.0, 0.0, 1.0, 0.0, 0.0, 1.0, 0.0, -0.7071, 0.0, -0.7071, -0.7071, 0.0, -0.7071, -0.7071, 0.0, -0.7071, -0.7071, 0.0, -0.7071, 0.0, 1.0, 0.0, 0.0, 1.0, 0.0, 0.0, 1.0, 0.0, 0.7071, 0.0, 0.7071, 0.7071, 0.0, 0.7071, 0.7071, 0.0, 0.7071, 0.7071, 0.0, 0.7071, 0.0, 1.0, 0.0, 0.0, 1.0, 0.0, 0.0, 1.0, 0.0, -0.7071, 0.0, 0.7071, -0.7071, 0.0, 0.7071, -0.7071, 0.0, 0.7071, -0.7071, 0.0, 0.7071, 0.0, 1.0, 0.0, 0.0, 1.0, 0.0, 0.0, 1.0, 0.0, 0.0, 1.0, 0.0, 0.0, 1.0, 0.0, 0.0, 1.0, 0.0, 0.0, 1.0, 0.0, 0.0, -1.0, 0.0, 0.0, -1.0, 0.0, 0.0, -1.0, 0.0, 0.0, -1.0, 0.0, 0.0, 0.0, -1.0, 0.0, 0.0, -1.0, 0.0, 0.0, -1.0, 0.0, 0.0, -1.0, 0.0, 0.0, 1.0, 0.0, 0.0, 1.0, 0.0, 0.0, 1.0, 0.0, 0.0, 1.0, -1.0, 0.0, 0.0, -1.0, 0.0, 0.0, -1.0, 0.0, 0.0, -1.0, 0.0, 0.0, -1.0, 0.0, 0.0, -1.0, 0.0, 0.0, -1.0, 0.0, 0.0, -1.0, 0.0, 0.0, -1.0, 0.0, 0.0, -1.0, 0.0, 0.0, -1.0, 0.0, 0.0, -1.0, 0.0, 0.0, -1.0, 0.0, 0.0, -1.0, 0.0, 0.0, -1.0, 0.0, 0.0, -1.0, 0.0, 0.0, 0.0, 1.0, 0.0, 0.0, 1.0, 0.0, 0.0, 1.0, 0.0, 0.0, 1.0, 0.0, 0.0, 0.0, -1.0, 0.0, 0.0, -1.0, 0.0, 0.0, -1.0, 0.0, 0.0, -1.0, 0.0, -1.0, 0.0, 0.0, -1.0, 0.0, 0.0, -1.0, 0.0, 0.0, -1.0, 0.0, 0.0, 0.0, 1.0, 0.0, 0.0, 1.0, 0.0, 0.0, 1.0, 0.0, 0.0, 1.0, -1.0, 0.0, 0.0, -1.0, 0.0, 0.0, -1.0, 0.0, 0.0, -1.0, 0.0, 0.0, -1.0, 0.0, 0.0, -1.0, 0.0, 0.0, -1.0, 0.0, 0.0, -1.0, 0.0, 0.0, -1.0, 0.0, 0.0, -1.0, 0.0, 0.0, -1.0, 0.0, 0.0, -1.0, 0.0, 0.0, -1.0, 0.0, 0.0, -1.0, 0.0, 0.0, -1.0, 0.0, 0.0, -1.0, 0.0, 0.0, -1.0, 1.194e-06, 0.0, -1.0, 1.194e-06, 0.0, -1.0, 1.194e-06, 0.0, -1.0, 1.194e-06, 0.0, -1.0, 1.194e-06, 0.0, -1.0, 1.194e-06, 0.0, -1.0, 1.194e-06, 0.0, -1.0, 1.194e-06, 0.0, 0.0, -1.49e-07, -1.0, 0.0, -1.49e-07, -1.0, 0.0, -1.49e-07, -1.0, 0.0, -1.49e-07, -1.0, 1.0, 0.0, 0.0, 1.0, 0.0, 0.0, 1.0, 0.0, 0.0, 1.0, 0.0, 0.0, 1.0, 0.0, 0.0, 1.0, 0.0, 0.0, 1.0, 0.0, 0.0, 1.0, 0.0, 0.0, 0.0, 1.49e-07, 1.0, 0.0, 1.49e-07, 1.0, 0.0, 1.49e-07, 1.0, 0.0, 1.49e-07, 1.0, 0.0, -1.0, 0.0, 0.0, -1.0, 0.0, 0.0, -1.0, 0.0, 0.0, -1.0, 0.0, 0.0, -1.0, 0.0, 0.0, -1.0, 0.0, 0.0, -1.0, 0.0, 0.0, -1.0, 0.0, 0.0, 1.0, -2.07e-07, 0.0, 1.0, -2.07e-07, 0.0, 1.0, -2.07e-07, 0.0, 1.0, -2.07e-07, 0.0, 1.537e-07, 1.0, 0.0, 1.537e-07, 1.0, 0.0, 1.537e-07, 1.0, 0.0, 1.537e-07, 1.0, 0.0, -1.537e-07, -1.0, 0.0, -1.537e-07, -1.0, 0.0, -1.537e-07, -1.0, 0.0, -1.537e-07, -1.0, 0.0, -1.0, 1.622e-07, 0.0, -1.0, 1.622e-07, 0.0, -1.0, 1.622e-07, 0.0, -1.0, 1.622e-07, 0.0, 0.0, 1.0, 0.0, 0.0, 1.0, 0.0, 0.0, 1.0, 0.0, 0.0, 1.0, 0.0, 0.0, 1.0, 0.0, 0.0, 1.0, 0.0, 0.0, 1.0, 0.0, 0.0, 1.0, 0.0, 0.0, 1.0, 0.0, 0.0, 1.0, 0.0, 0.0, 1.0, 0.0, 0.0, 1.0, 1.0, 0.0, 0.0, 1.0, 0.0, 0.0, 1.0, 0.0, 0.0, 1.0, 0.0, 0.0, 1.0, 0.0, 0.0, 1.0, 0.0, 0.0, 1.0, 0.0, 0.0, 1.0, 0.0, 0.0])] * 3)])

# ---- objects
ob_warehouse_01_obj = bpy.data.objects.new('Warehouse_01.obj', me_warehouse_01_obj)

# ---- transforms, parenting, visibility, modifiers, constraints
ob_warehouse_01_obj.location = (0.0, 0.0, 0.0)
ob_warehouse_01_obj.rotation_euler = (1.571, -0.0, 0.0)

# ---- collection membership
col_collection.objects.link(ob_warehouse_01_obj)

# ---- scene / render settings (as saved in the file)
scene.frame_start = 1; scene.frame_end = 250; scene.frame_set(1)
scene.render.engine = 'BLENDER_EEVEE_NEXT'
scene.cycles.sampling_pattern = 'TABULATED_SOBOL'
scene.cycles.use_light_tree = False
scene.view_settings.view_transform = 'Filmic'
bpy.context.view_layer.update()

# ---- added for rendering (the .blend has no active camera and no usable light): camera, sun
cam_auto = bpy.data.cameras.new('AutoCamera')
cam_auto.lens = 50.0
cam_auto.sensor_width = 36.0
cam_auto.clip_end = 1000.0
ob_auto_camera = bpy.data.objects.new('AutoCamera', cam_auto)
scene.collection.objects.link(ob_auto_camera)
ob_auto_camera.location = (22.5931, -27.1117, 20.6546)
ob_auto_camera.rotation_euler = (1.09748, -7.21219e-08, 0.694738)
scene.camera = ob_auto_camera
light_auto_sun = bpy.data.lights.new('AutoSun', 'SUN')
light_auto_sun.energy = 3.0
light_auto_sun.angle = 0.0523599
ob_auto_sun = bpy.data.objects.new('AutoSun', light_auto_sun)
scene.collection.objects.link(ob_auto_sun)
ob_auto_sun.rotation_euler = (0.872665, 0.174533, 0.523599)
bpy.context.view_layer.update()
